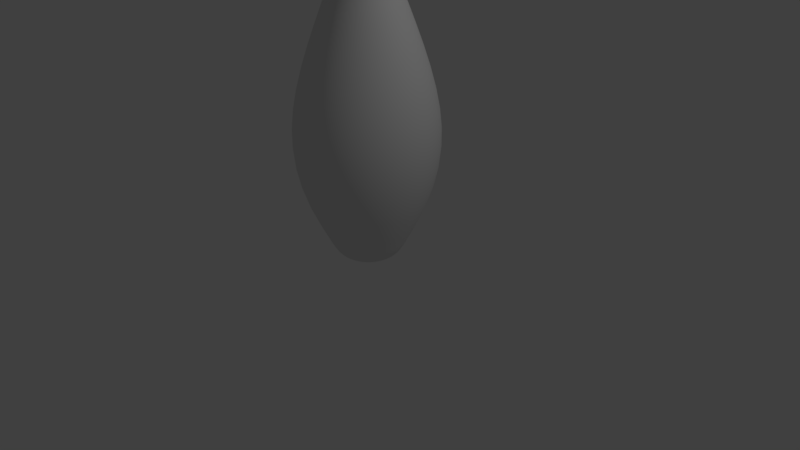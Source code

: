 # Source: bowling_pin.blend  (saved by Blender 2.79.0; exported with 4.5.12 LTS)
import bpy
from mathutils import Matrix  # noqa: F401  (used for matrix-valued properties, if any)

bpy.ops.wm.read_factory_settings(use_empty=True)
scene = bpy.context.scene
scene.name = 'Scene'

# ---- collections
col_collection_1 = bpy.data.collections.new('Collection 1'); scene.collection.children.link(col_collection_1)

# ---- materials (node trees are filled in below, after node groups)
mat_pin = bpy.data.materials.new('Pin')
mat_pin.alpha_threshold = 0.0
mat_pin.use_transparent_shadow = False
mat_pin.roughness = 0.5
mat_stipe = bpy.data.materials.new('Stipe')
mat_stipe.alpha_threshold = 0.0
mat_stipe.use_transparent_shadow = False
mat_stipe.diffuse_color = (0.8, 0.0243, 0.0243, 1.0)
mat_stipe.roughness = 0.5

# ---- material node trees

# ---- world
world_world = bpy.data.worlds.new('World'); scene.world = world_world
world_world.color = (0.05088, 0.05088, 0.05088)
world_world.use_sun_shadow = False
world_world.sun_shadow_jitter_overblur = 0.0
world_world.cycles.sampling_method = 'MANUAL'

# ---- cameras
cam_camera = bpy.data.cameras.new('Camera')
cam_camera.clip_end = 100.0
cam_camera.lens = 35.0
cam_camera.sensor_width = 32.0
cam_camera.sensor_height = 18.0
cam_camera.ortho_scale = 7.314
cam_camera.dof.focus_distance = 0.0
cam_camera.dof.aperture_fstop = 128.0

# ---- lights
light_lamp = bpy.data.lights.new('Lamp', 'POINT')
light_lamp.transmission_factor = 0.0
light_lamp.cutoff_distance = 30.0
light_lamp.energy = 100.0
light_lamp.shadow_buffer_clip_start = 1.001
light_lamp.shadow_soft_size = 0.1
light_lamp.shadow_maximum_resolution = 0.006
light_lamp.use_absolute_resolution = True

# ---- meshes
me_cubeziercurve_004 = bpy.data.meshes.new('CUBezierCurve.004')
me_cubeziercurve_004.from_pydata([(0.0005263, 3.131, 4.142e-07), (0.3636, 3.005, 2.588e-07), (0.4567, 2.863, 1.656e-07), (0.5035, 2.681, 6.922e-08), (0.5137, 2.471, -2.499e-08), (0.4967, 2.243, -1.117e-07), (0.462, 2.006, -1.854e-07), (0.4192, 1.77, -2.409e-07), (0.3779, 1.548, -2.728e-07), (0.3475, 1.347, -2.756e-07), (0.5769, 0.4847, 3.919e-07), (0.755, -0.03066, 9.379e-07), (0.8215, -0.275, 1.195e-06), (0.8692, -0.5143, 1.435e-06), (0.8952, -0.7515, 1.656e-06), (0.8967, -0.9895, 1.853e-06), (0.8709, -1.231, 2.024e-06), (0.815, -1.48, 2.163e-06), (0.726, -1.738, 2.267e-06), (0.6013, -2.008, 2.333e-06), (0.5502, -2.108, 2.316e-06), (0.5074, -2.192, 2.238e-06), (0.4704, -2.263, 2.109e-06), (0.4367, -2.32, 1.938e-06), (0.4041, -2.366, 1.736e-06), (0.37, -2.402, 1.514e-06), (0.332, -2.428, 1.28e-06), (0.2878, -2.447, 1.046e-06), (0.2349, -2.459, 8.21e-07), (0.1709, -2.466, 6.156e-07), (0.09339, -2.469, 4.399e-07), (-5.96e-07, -2.469, 3.039e-07), (0.2129, 3.098, 0.02802), (0.3604, 3.005, 0.04745), (0.4528, 2.863, 0.05961), (0.4992, 2.681, 0.06572), (0.5093, 2.471, 0.06705), (0.4924, 2.243, 0.06483), (0.4581, 2.006, 0.0603), (0.4156, 1.77, 0.05472), (0.3746, 1.548, 0.04932), (0.3445, 1.347, 0.04535), (0.3346, 1.18, 0.04406), (0.3545, 1.055, 0.04667), (0.467, 0.7616, 0.06148), (0.572, 0.4847, 0.0753), (0.6668, 0.2216, 0.08779), (0.7486, -0.03066, 0.09855), (0.8145, -0.275, 0.1072), (0.8617, -0.5143, 0.1135), (0.8875, -0.7515, 0.1168), (0.889, -0.9895, 0.117), (0.8635, -1.231, 0.1137), (0.808, -1.48, 0.1064), (0.7198, -1.738, 0.09477), (0.5961, -2.008, 0.07848), (0.5455, -2.108, 0.07182), (0.5031, -2.192, 0.06623), (0.4664, -2.263, 0.0614), (0.433, -2.32, 0.05701), (0.4006, -2.366, 0.05274), (0.3668, -2.402, 0.04829), (0.3292, -2.428, 0.04334), (0.2853, -2.447, 0.03756), (0.2329, -2.459, 0.03066), (0.1694, -2.466, 0.0223), (0.09259, -2.469, 0.01219), (0.0005083, 3.131, 0.0001367), (0.2074, 3.098, 0.05557), (0.3512, 3.005, 0.0941), (0.4411, 2.863, 0.1182), (0.4864, 2.681, 0.1303), (0.4962, 2.471, 0.133), (0.4797, 2.243, 0.1285), (0.4463, 2.006, 0.1196), (0.4049, 1.77, 0.1085), (0.365, 1.548, 0.0978), (0.3356, 1.347, 0.08993), (0.326, 1.18, 0.08736), (0.3454, 1.055, 0.09255), (0.4549, 0.7616, 0.1219), (0.5573, 0.4847, 0.1493), (0.6496, 0.2216, 0.1741), (0.7293, -0.03066, 0.1954), (0.7935, -0.275, 0.2126), (0.8395, -0.5143, 0.225), (0.8647, -0.7515, 0.2317), (0.8662, -0.9895, 0.2321), (0.8412, -1.231, 0.2254), (0.7872, -1.48, 0.2109), (0.7013, -1.738, 0.1879), (0.5808, -2.008, 0.1556), (0.5315, -2.108, 0.1424), (0.4901, -2.192, 0.1313), (0.4544, -2.263, 0.1217), (0.4219, -2.32, 0.113), (0.3903, -2.366, 0.1046), (0.3574, -2.402, 0.09575), (0.3207, -2.428, 0.08593), (0.278, -2.447, 0.07448), (0.2269, -2.459, 0.06079), (0.1651, -2.466, 0.04423), (0.09021, -2.469, 0.02417), (0.1983, 3.098, 0.08216), (0.3359, 3.005, 0.1391), (0.4219, 2.863, 0.1748), (0.4652, 2.681, 0.1927), (0.4746, 2.471, 0.1966), (0.4589, 2.243, 0.1901), (0.4268, 2.006, 0.1768), (0.3873, 1.77, 0.1604), (0.3491, 1.548, 0.1446), (0.321, 1.347, 0.133), (0.3118, 1.18, 0.1292), (0.3304, 1.055, 0.1368), (0.4351, 0.7616, 0.1802), (0.533, 0.4847, 0.2208), (0.6213, 0.2216, 0.2574), (0.6975, -0.03066, 0.2889), (0.759, -0.275, 0.3144), (0.803, -0.5143, 0.3326), (0.827, -0.7515, 0.3426), (0.8285, -0.9895, 0.3432), (0.8046, -1.231, 0.3333), (0.7529, -1.48, 0.3119), (0.6708, -1.738, 0.2778), (0.5555, -2.008, 0.2301), (0.5084, -2.108, 0.2106), (0.4688, -2.192, 0.1942), (0.4346, -2.263, 0.18), (0.4035, -2.32, 0.1671), (0.3733, -2.366, 0.1546), (0.3418, -2.402, 0.1416), (0.3067, -2.428, 0.127), (0.2659, -2.447, 0.1101), (0.217, -2.459, 0.08988), (0.1579, -2.466, 0.06539), (0.08628, -2.469, 0.03574), (0.0004556, 3.131, 0.0002638), (0.1859, 3.098, 0.1073), (0.3148, 3.005, 0.1818), (0.3955, 2.863, 0.2283), (0.4361, 2.681, 0.2518), (0.4449, 2.471, 0.2568), (0.4301, 2.243, 0.2483), (0.4001, 2.006, 0.231), (0.3631, 1.77, 0.2096), (0.3272, 1.548, 0.1889), (0.3009, 1.347, 0.1737), (0.2923, 1.18, 0.1688), (0.3097, 1.055, 0.1788), (0.4079, 0.7616, 0.2355), (0.4996, 0.4847, 0.2885), (0.5824, 0.2216, 0.3363), (0.6539, -0.03066, 0.3775), (0.7114, -0.275, 0.4107), (0.7527, -0.5143, 0.4346), (0.7752, -0.7515, 0.4476), (0.7766, -0.9895, 0.4484), (0.7542, -1.231, 0.4355), (0.7058, -1.48, 0.4075), (0.6288, -1.738, 0.363), (0.5207, -2.008, 0.3006), (0.4765, -2.108, 0.2751), (0.4394, -2.192, 0.2537), (0.4074, -2.263, 0.2352), (0.3782, -2.32, 0.2184), (0.3499, -2.366, 0.202), (0.3204, -2.402, 0.185), (0.2875, -2.428, 0.166), (0.2492, -2.447, 0.1439), (0.2034, -2.459, 0.1174), (0.148, -2.466, 0.08544), (0.08088, -2.469, 0.0467), (0.1703, 3.098, 0.1307), (0.2884, 3.005, 0.2213), (0.3623, 2.863, 0.278), (0.3995, 2.681, 0.3065), (0.4075, 2.471, 0.3127), (0.394, 2.243, 0.3024), (0.3665, 2.006, 0.2813), (0.3326, 1.77, 0.2552), (0.2998, 1.548, 0.23), (0.2757, 1.347, 0.2115), (0.2678, 1.18, 0.2055), (0.2837, 1.055, 0.2177), (0.3737, 0.7616, 0.2867), (0.4577, 0.4847, 0.3512), (0.5336, 0.2216, 0.4094), (0.599, -0.03066, 0.4596), (0.6517, -0.275, 0.5001), (0.6896, -0.5143, 0.5291), (0.7102, -0.7515, 0.545), (0.7114, -0.9895, 0.5459), (0.6909, -1.231, 0.5302), (0.6466, -1.48, 0.4961), (0.576, -1.738, 0.442), (0.477, -2.008, 0.366), (0.4365, -2.108, 0.335), (0.4026, -2.192, 0.3089), (0.3732, -2.263, 0.2864), (0.3465, -2.32, 0.2659), (0.3206, -2.366, 0.246), (0.2935, -2.402, 0.2252), (0.2634, -2.428, 0.2021), (0.2283, -2.447, 0.1752), (0.1863, -2.459, 0.143), (0.1356, -2.466, 0.104), (0.07409, -2.469, 0.05685), (0.0003718, 3.131, 0.0003728), (0.1518, 3.098, 0.1518), (0.2571, 3.005, 0.2571), (0.3229, 2.863, 0.3229), (0.356, 2.681, 0.356), (0.3632, 2.471, 0.3632), (0.3512, 2.243, 0.3512), (0.3267, 2.006, 0.3267), (0.2964, 1.77, 0.2964), (0.2672, 1.548, 0.2672), (0.2457, 1.347, 0.2457), (0.2387, 1.18, 0.2387), (0.2529, 1.055, 0.2529), (0.333, 0.7616, 0.333), (0.4079, 0.4847, 0.4079), (0.4756, 0.2216, 0.4756), (0.5339, -0.03066, 0.5339), (0.5809, -0.275, 0.5809), (0.6146, -0.5143, 0.6146), (0.633, -0.7515, 0.633), (0.6341, -0.9895, 0.6341), (0.6158, -1.231, 0.6158), (0.5763, -1.48, 0.5763), (0.5134, -1.738, 0.5134), (0.4252, -2.008, 0.4252), (0.3891, -2.108, 0.3891), (0.3588, -2.192, 0.3588), (0.3326, -2.263, 0.3326), (0.3088, -2.32, 0.3088), (0.2857, -2.366, 0.2857), (0.2616, -2.402, 0.2616), (0.2348, -2.428, 0.2348), (0.2035, -2.447, 0.2035), (0.1661, -2.459, 0.1661), (0.1208, -2.466, 0.1208), (0.06604, -2.469, 0.06604), (0.1307, 3.098, 0.1703), (0.2213, 3.005, 0.2884), (0.278, 2.863, 0.3623), (0.3065, 2.681, 0.3995), (0.3127, 2.471, 0.4075), (0.3024, 2.243, 0.394), (0.2813, 2.006, 0.3665), (0.2552, 1.77, 0.3326), (0.23, 1.548, 0.2998), (0.2115, 1.347, 0.2757), (0.2055, 1.18, 0.2678), (0.2177, 1.055, 0.2837), (0.2867, 0.7616, 0.3737), (0.3512, 0.4847, 0.4577), (0.4094, 0.2216, 0.5336), (0.4596, -0.03066, 0.599), (0.5001, -0.275, 0.6517), (0.5291, -0.5143, 0.6896), (0.545, -0.7515, 0.7102), (0.5459, -0.9895, 0.7114), (0.5302, -1.231, 0.6909), (0.4961, -1.48, 0.6466), (0.442, -1.738, 0.576), (0.366, -2.008, 0.477), (0.335, -2.108, 0.4365), (0.3089, -2.192, 0.4026), (0.2864, -2.263, 0.3732), (0.2659, -2.32, 0.3465), (0.246, -2.366, 0.3206), (0.2252, -2.402, 0.2935), (0.2021, -2.428, 0.2634), (0.1752, -2.447, 0.2283), (0.143, -2.459, 0.1863), (0.104, -2.466, 0.1356), (0.05685, -2.469, 0.07409), (0.0002627, 3.131, 0.0004565), (0.1073, 3.098, 0.1859), (0.1818, 3.005, 0.3148), (0.2283, 2.863, 0.3955), (0.2518, 2.681, 0.4361), (0.2568, 2.471, 0.4449), (0.2483, 2.243, 0.4301), (0.231, 2.006, 0.4001), (0.2096, 1.77, 0.3631), (0.1889, 1.548, 0.3272), (0.1737, 1.347, 0.3009), (0.1688, 1.18, 0.2923), (0.1788, 1.055, 0.3097), (0.2355, 0.7616, 0.4079), (0.2885, 0.4847, 0.4996), (0.3363, 0.2216, 0.5824), (0.3775, -0.03066, 0.6539), (0.4107, -0.275, 0.7114), (0.4346, -0.5143, 0.7527), (0.4476, -0.7515, 0.7753), (0.4484, -0.9895, 0.7766), (0.4355, -1.231, 0.7542), (0.4075, -1.48, 0.7058), (0.363, -1.738, 0.6288), (0.3006, -2.008, 0.5207), (0.2751, -2.108, 0.4765), (0.2537, -2.192, 0.4394), (0.2352, -2.263, 0.4074), (0.2184, -2.32, 0.3782), (0.202, -2.366, 0.3499), (0.185, -2.402, 0.3204), (0.166, -2.428, 0.2875), (0.1439, -2.447, 0.2492), (0.1174, -2.459, 0.2034), (0.08544, -2.466, 0.148), (0.04669, -2.469, 0.08088), (0.08216, 3.098, 0.1983), (0.1391, 3.005, 0.3359), (0.1748, 2.863, 0.4219), (0.1927, 2.681, 0.4652), (0.1966, 2.471, 0.4746), (0.1901, 2.243, 0.4589), (0.1768, 2.006, 0.4268), (0.1604, 1.77, 0.3873), (0.1446, 1.548, 0.3491), (0.133, 1.347, 0.321), (0.1292, 1.18, 0.3118), (0.1368, 1.055, 0.3304), (0.1802, 0.7616, 0.4351), (0.2208, 0.4847, 0.533), (0.2574, 0.2216, 0.6213), (0.2889, -0.03066, 0.6975), (0.3144, -0.275, 0.759), (0.3326, -0.5143, 0.803), (0.3426, -0.7515, 0.827), (0.3432, -0.9895, 0.8285), (0.3333, -1.231, 0.8046), (0.3119, -1.48, 0.7529), (0.2778, -1.738, 0.6708), (0.2301, -2.008, 0.5555), (0.2106, -2.108, 0.5084), (0.1942, -2.192, 0.4688), (0.18, -2.263, 0.4346), (0.1671, -2.32, 0.4035), (0.1546, -2.366, 0.3733), (0.1416, -2.402, 0.3418), (0.127, -2.428, 0.3067), (0.1101, -2.447, 0.2659), (0.08988, -2.459, 0.217), (0.06539, -2.466, 0.1579), (0.03574, -2.469, 0.08628), (0.0001358, 3.131, 0.0005091), (0.05557, 3.098, 0.2074), (0.09409, 3.005, 0.3512), (0.1182, 2.863, 0.4411), (0.1303, 2.681, 0.4864), (0.133, 2.471, 0.4962), (0.1285, 2.243, 0.4797), (0.1196, 2.006, 0.4463), (0.1085, 1.77, 0.4049), (0.0978, 1.548, 0.365), (0.08993, 1.347, 0.3356), (0.08736, 1.18, 0.326), (0.09255, 1.055, 0.3454), (0.1219, 0.7616, 0.4549), (0.1493, 0.4847, 0.5573), (0.1741, 0.2216, 0.6496), (0.1954, -0.03066, 0.7293), (0.2126, -0.275, 0.7935), (0.225, -0.5143, 0.8395), (0.2317, -0.7515, 0.8647), (0.2321, -0.9895, 0.8662), (0.2254, -1.231, 0.8412), (0.2109, -1.48, 0.7872), (0.1879, -1.738, 0.7013), (0.1556, -2.008, 0.5808), (0.1424, -2.108, 0.5315), (0.1313, -2.192, 0.4901), (0.1217, -2.263, 0.4544), (0.113, -2.32, 0.4219), (0.1046, -2.366, 0.3903), (0.09575, -2.402, 0.3574), (0.08593, -2.428, 0.3207), (0.07448, -2.447, 0.278), (0.06079, -2.459, 0.2269), (0.04423, -2.466, 0.1651), (0.02417, -2.469, 0.09021), (0.02802, 3.098, 0.2129), (0.04745, 3.005, 0.3604), (0.05961, 2.863, 0.4528), (0.06572, 2.681, 0.4992), (0.06705, 2.471, 0.5093), (0.06483, 2.243, 0.4924), (0.0603, 2.006, 0.4581), (0.05472, 1.77, 0.4156), (0.04932, 1.548, 0.3746), (0.04535, 1.347, 0.3445), (0.04406, 1.18, 0.3346), (0.04667, 1.055, 0.3545), (0.06148, 0.7616, 0.467), (0.0753, 0.4847, 0.572), (0.08778, 0.2216, 0.6668), (0.09855, -0.03066, 0.7486), (0.1072, -0.275, 0.8145), (0.1134, -0.5143, 0.8617), (0.1168, -0.7515, 0.8875), (0.117, -0.9895, 0.889), (0.1137, -1.231, 0.8635), (0.1064, -1.48, 0.808), (0.09476, -1.738, 0.7198), (0.07848, -2.008, 0.5961), (0.07182, -2.108, 0.5455), (0.06623, -2.192, 0.5031), (0.0614, -2.263, 0.4664), (0.05701, -2.32, 0.433), (0.05274, -2.366, 0.4006), (0.04829, -2.402, 0.3668), (0.04333, -2.428, 0.3292), (0.03756, -2.447, 0.2853), (0.03066, -2.459, 0.2329), (0.0223, -2.466, 0.1694), (0.01219, -2.469, 0.09259), (-5.96e-07, 3.131, 0.000527), (-5.96e-07, 3.098, 0.2147), (-3.576e-07, 3.005, 0.3636), (-2.384e-07, 2.863, 0.4567), (-1.192e-07, 2.681, 0.5035), (0.0, 2.471, 0.5137), (0.0, 2.243, 0.4967), (1.192e-07, 2.006, 0.462), (0.0, 1.77, 0.4192), (3.576e-07, 1.548, 0.3779), (2.384e-07, 1.347, 0.3475), (0.0, 1.18, 0.3375), (-1.192e-07, 1.055, 0.3576), (-3.576e-07, 0.7616, 0.471), (-4.768e-07, 0.4847, 0.5769), (-7.153e-07, 0.2216, 0.6725), (-9.537e-07, -0.03066, 0.755), (-1.311e-06, -0.275, 0.8215), (-1.788e-06, -0.5143, 0.8692), (-1.669e-06, -0.7515, 0.8952), (-1.907e-06, -0.9895, 0.8967), (-1.907e-06, -1.231, 0.8709), (-2.265e-06, -1.48, 0.815), (-2.265e-06, -1.738, 0.726), (-2.384e-06, -2.008, 0.6013), (-2.384e-06, -2.108, 0.5502), (-2.384e-06, -2.192, 0.5074), (-1.311e-06, -2.263, 0.4704), (-1.073e-06, -2.32, 0.4368), (-1.192e-06, -2.366, 0.4041), (-7.153e-07, -2.402, 0.37), (-4.768e-07, -2.428, 0.332), (-2.384e-07, -2.447, 0.2878), (-2.384e-07, -2.459, 0.2349), (2.384e-07, -2.466, 0.1709), (2.384e-07, -2.469, 0.09339), (-0.02802, 3.098, 0.2129), (-0.04745, 3.005, 0.3604), (-0.05961, 2.863, 0.4528), (-0.06572, 2.681, 0.4992), (-0.06705, 2.471, 0.5093), (-0.06483, 2.243, 0.4924), (-0.0603, 2.006, 0.4581), (-0.05472, 1.77, 0.4156), (-0.04932, 1.548, 0.3746), (-0.04535, 1.347, 0.3445), (-0.04406, 1.18, 0.3346), (-0.04668, 1.055, 0.3545), (-0.06148, 0.7616, 0.467), (-0.0753, 0.4847, 0.572), (-0.08779, 0.2216, 0.6668), (-0.09855, -0.03066, 0.7486), (-0.1072, -0.275, 0.8145), (-0.1135, -0.5143, 0.8617), (-0.1168, -0.7515, 0.8875), (-0.117, -0.9895, 0.889), (-0.1137, -1.231, 0.8635), (-0.1064, -1.48, 0.808), (-0.09477, -1.738, 0.7198), (-0.07848, -2.008, 0.5961), (-0.07182, -2.108, 0.5455), (-0.06623, -2.192, 0.5031), (-0.0614, -2.263, 0.4664), (-0.05701, -2.32, 0.433), (-0.05274, -2.366, 0.4006), (-0.04829, -2.402, 0.3668), (-0.04333, -2.428, 0.3292), (-0.03756, -2.447, 0.2853), (-0.03066, -2.459, 0.2329), (-0.0223, -2.466, 0.1694), (-0.01219, -2.469, 0.09259), (-0.000137, 3.131, 0.000509), (-0.05557, 3.098, 0.2074), (-0.0941, 3.005, 0.3512), (-0.1182, 2.863, 0.4411), (-0.1303, 2.681, 0.4864), (-0.133, 2.471, 0.4962), (-0.1285, 2.243, 0.4797), (-0.1196, 2.006, 0.4463), (-0.1085, 1.77, 0.4049), (-0.0978, 1.548, 0.365), (-0.08993, 1.347, 0.3356), (-0.08736, 1.18, 0.326), (-0.09255, 1.055, 0.3454), (-0.1219, 0.7616, 0.4549), (-0.1493, 0.4847, 0.5573), (-0.1741, 0.2216, 0.6496), (-0.1954, -0.03066, 0.7293), (-0.2126, -0.275, 0.7935), (-0.225, -0.5143, 0.8395), (-0.2317, -0.7515, 0.8647), (-0.2321, -0.9895, 0.8662), (-0.2254, -1.231, 0.8412), (-0.2109, -1.48, 0.7872), (-0.1879, -1.738, 0.7013), (-0.1556, -2.008, 0.5808), (-0.1424, -2.108, 0.5315), (-0.1313, -2.192, 0.4901), (-0.1217, -2.263, 0.4544), (-0.113, -2.32, 0.4219), (-0.1046, -2.366, 0.3903), (-0.09575, -2.402, 0.3574), (-0.08593, -2.428, 0.3207), (-0.07448, -2.447, 0.278), (-0.06079, -2.459, 0.2269), (-0.04423, -2.466, 0.1651), (-0.02417, -2.469, 0.09021), (-0.08216, 3.098, 0.1983), (-0.1391, 3.005, 0.3359), (-0.1748, 2.863, 0.4219), (-0.1927, 2.681, 0.4652), (-0.1966, 2.471, 0.4746), (-0.1901, 2.243, 0.4589), (-0.1768, 2.006, 0.4268), (-0.1604, 1.77, 0.3873), (-0.1446, 1.548, 0.3491), (-0.133, 1.347, 0.321), (-0.1292, 1.18, 0.3118), (-0.1368, 1.055, 0.3304), (-0.1802, 0.7616, 0.4351), (-0.2208, 0.4847, 0.533), (-0.2574, 0.2216, 0.6213), (-0.2889, -0.03066, 0.6975), (-0.3144, -0.275, 0.759), (-0.3326, -0.5143, 0.803), (-0.3426, -0.7515, 0.827), (-0.3432, -0.9895, 0.8285), (-0.3333, -1.231, 0.8046), (-0.3119, -1.48, 0.7529), (-0.2778, -1.738, 0.6708), (-0.2301, -2.008, 0.5555), (-0.2106, -2.108, 0.5084), (-0.1942, -2.192, 0.4688), (-0.18, -2.263, 0.4346), (-0.1671, -2.32, 0.4035), (-0.1546, -2.366, 0.3733), (-0.1416, -2.402, 0.3418), (-0.127, -2.428, 0.3067), (-0.1101, -2.447, 0.2659), (-0.08988, -2.459, 0.217), (-0.06539, -2.466, 0.1579), (-0.03574, -2.469, 0.08628), (-0.000264, 3.131, 0.0004564), (-0.1073, 3.098, 0.1859), (-0.1818, 3.005, 0.3148), (-0.2283, 2.863, 0.3955), (-0.2518, 2.681, 0.4361), (-0.2568, 2.471, 0.4449), (-0.2483, 2.243, 0.4301), (-0.231, 2.006, 0.4001), (-0.2096, 1.77, 0.3631), (-0.1889, 1.548, 0.3272), (-0.1737, 1.347, 0.3009), (-0.1688, 1.18, 0.2923), (-0.1788, 1.055, 0.3097), (-0.2355, 0.7616, 0.4079), (-0.2885, 0.4847, 0.4996), (-0.3363, 0.2216, 0.5824), (-0.3775, -0.03066, 0.6539), (-0.4107, -0.275, 0.7114), (-0.4346, -0.5143, 0.7527), (-0.4476, -0.7515, 0.7752), (-0.4484, -0.9895, 0.7766), (-0.4355, -1.231, 0.7542), (-0.4075, -1.48, 0.7058), (-0.363, -1.738, 0.6288), (-0.3006, -2.008, 0.5207), (-0.2751, -2.108, 0.4765), (-0.2537, -2.192, 0.4394), (-0.2352, -2.263, 0.4074), (-0.2184, -2.32, 0.3782), (-0.202, -2.366, 0.3499), (-0.185, -2.402, 0.3204), (-0.166, -2.428, 0.2875), (-0.1439, -2.447, 0.2492), (-0.1174, -2.459, 0.2034), (-0.08544, -2.466, 0.148), (-0.04669, -2.469, 0.08088), (-0.1307, 3.098, 0.1703), (-0.2213, 3.005, 0.2884), (-0.278, 2.863, 0.3623), (-0.3065, 2.681, 0.3995), (-0.3127, 2.471, 0.4075), (-0.3024, 2.243, 0.394), (-0.2813, 2.006, 0.3665), (-0.2552, 1.77, 0.3326), (-0.23, 1.548, 0.2998), (-0.2115, 1.347, 0.2757), (-0.2055, 1.18, 0.2678), (-0.2177, 1.055, 0.2837), (-0.2867, 0.7616, 0.3737), (-0.3512, 0.4847, 0.4577), (-0.4094, 0.2216, 0.5336), (-0.4596, -0.03066, 0.599), (-0.5001, -0.275, 0.6517), (-0.5291, -0.5143, 0.6896), (-0.545, -0.7515, 0.7102), (-0.5459, -0.9895, 0.7114), (-0.5302, -1.231, 0.6909), (-0.4961, -1.48, 0.6466), (-0.442, -1.738, 0.576), (-0.366, -2.008, 0.477), (-0.335, -2.108, 0.4365), (-0.3089, -2.192, 0.4026), (-0.2864, -2.263, 0.3732), (-0.2659, -2.32, 0.3465), (-0.246, -2.366, 0.3206), (-0.2252, -2.402, 0.2935), (-0.2021, -2.428, 0.2634), (-0.1752, -2.447, 0.2283), (-0.143, -2.459, 0.1863), (-0.104, -2.466, 0.1356), (-0.05685, -2.469, 0.07409), (-0.0003732, 3.131, 0.0003726), (-0.1518, 3.098, 0.1518), (-0.2571, 3.005, 0.2571), (-0.3229, 2.863, 0.3229), (-0.356, 2.681, 0.356), (-0.3632, 2.471, 0.3632), (-0.3512, 2.243, 0.3512), (-0.3267, 2.006, 0.3267), (-0.2964, 1.77, 0.2964), (-0.2672, 1.548, 0.2672), (-0.2457, 1.347, 0.2457), (-0.2387, 1.18, 0.2387), (-0.2529, 1.055, 0.2529), (-0.333, 0.7616, 0.333), (-0.4079, 0.4847, 0.4079), (-0.4756, 0.2216, 0.4756), (-0.5339, -0.03066, 0.5339), (-0.5809, -0.275, 0.5809), (-0.6146, -0.5143, 0.6146), (-0.633, -0.7515, 0.633), (-0.6341, -0.9895, 0.6341), (-0.6158, -1.231, 0.6158), (-0.5763, -1.48, 0.5763), (-0.5134, -1.738, 0.5134), (-0.4252, -2.008, 0.4252), (-0.3891, -2.108, 0.3891), (-0.3588, -2.192, 0.3588), (-0.3326, -2.263, 0.3326), (-0.3088, -2.32, 0.3088), (-0.2857, -2.366, 0.2857), (-0.2616, -2.402, 0.2616), (-0.2348, -2.428, 0.2348), (-0.2035, -2.447, 0.2035), (-0.1661, -2.459, 0.1661), (-0.1208, -2.466, 0.1208), (-0.06604, -2.469, 0.06604), (-0.1703, 3.098, 0.1307), (-0.2884, 3.005, 0.2213), (-0.3623, 2.863, 0.278), (-0.3995, 2.681, 0.3065), (-0.4075, 2.471, 0.3127), (-0.394, 2.243, 0.3024), (-0.3665, 2.006, 0.2813), (-0.3326, 1.77, 0.2552), (-0.2998, 1.548, 0.23), (-0.2757, 1.347, 0.2115), (-0.2678, 1.18, 0.2055), (-0.2837, 1.055, 0.2177), (-0.3737, 0.7616, 0.2867), (-0.4577, 0.4847, 0.3512), (-0.5336, 0.2216, 0.4094), (-0.599, -0.03066, 0.4596), (-0.6517, -0.275, 0.5001), (-0.6896, -0.5143, 0.5291), (-0.7102, -0.7515, 0.545), (-0.7114, -0.9895, 0.5459), (-0.6909, -1.231, 0.5302), (-0.6466, -1.48, 0.4961), (-0.576, -1.738, 0.442), (-0.477, -2.008, 0.366), (-0.4365, -2.108, 0.335), (-0.4026, -2.192, 0.3089), (-0.3732, -2.263, 0.2864), (-0.3465, -2.32, 0.2659), (-0.3206, -2.366, 0.246), (-0.2935, -2.402, 0.2252), (-0.2634, -2.428, 0.2021), (-0.2283, -2.447, 0.1752), (-0.1863, -2.459, 0.143), (-0.1356, -2.466, 0.104), (-0.07409, -2.469, 0.05685), (-0.0004569, 3.131, 0.0002634), (-0.1859, 3.098, 0.1073), (-0.3148, 3.005, 0.1818), (-0.3955, 2.863, 0.2283), (-0.4361, 2.681, 0.2518), (-0.4449, 2.471, 0.2568), (-0.4301, 2.243, 0.2483), (-0.4001, 2.006, 0.231), (-0.3631, 1.77, 0.2096), (-0.3272, 1.548, 0.1889), (-0.3009, 1.347, 0.1737), (-0.2923, 1.18, 0.1688), (-0.3097, 1.055, 0.1788), (-0.4079, 0.7616, 0.2355), (-0.4996, 0.4847, 0.2885), (-0.5824, 0.2216, 0.3363), (-0.6539, -0.03066, 0.3775), (-0.7114, -0.275, 0.4107), (-0.7527, -0.5143, 0.4346), (-0.7753, -0.7515, 0.4476), (-0.7766, -0.9895, 0.4484), (-0.7542, -1.231, 0.4355), (-0.7058, -1.48, 0.4075), (-0.6288, -1.738, 0.363), (-0.5207, -2.008, 0.3006), (-0.4765, -2.108, 0.2751), (-0.4394, -2.192, 0.2537), (-0.4074, -2.263, 0.2352), (-0.3782, -2.32, 0.2184), (-0.3499, -2.366, 0.202), (-0.3204, -2.402, 0.185), (-0.2875, -2.428, 0.166), (-0.2492, -2.447, 0.1439), (-0.2034, -2.459, 0.1174), (-0.148, -2.466, 0.08544), (-0.08088, -2.469, 0.0467), (-0.1983, 3.098, 0.08216), (-0.3359, 3.005, 0.1391), (-0.4219, 2.863, 0.1748), (-0.4652, 2.681, 0.1927), (-0.4746, 2.471, 0.1966), (-0.4589, 2.243, 0.1901), (-0.4268, 2.006, 0.1768), (-0.3873, 1.77, 0.1604), (-0.3491, 1.548, 0.1446), (-0.321, 1.347, 0.133), (-0.3118, 1.18, 0.1292), (-0.3304, 1.055, 0.1368), (-0.4351, 0.7616, 0.1802), (-0.533, 0.4847, 0.2208), (-0.6214, 0.2216, 0.2574), (-0.6975, -0.03066, 0.2889), (-0.759, -0.275, 0.3144), (-0.803, -0.5143, 0.3326), (-0.827, -0.7515, 0.3426), (-0.8285, -0.9895, 0.3432), (-0.8046, -1.231, 0.3333), (-0.7529, -1.48, 0.3119), (-0.6708, -1.738, 0.2778), (-0.5555, -2.008, 0.2301), (-0.5084, -2.108, 0.2106), (-0.4688, -2.192, 0.1942), (-0.4346, -2.263, 0.18), (-0.4035, -2.32, 0.1671), (-0.3733, -2.366, 0.1546), (-0.3418, -2.402, 0.1416), (-0.3067, -2.428, 0.127), (-0.2659, -2.447, 0.1101), (-0.217, -2.459, 0.08988), (-0.1579, -2.466, 0.06539), (-0.08628, -2.469, 0.03574), (-0.0005096, 3.131, 0.0001363), (-0.2074, 3.098, 0.05557), (-0.3512, 3.005, 0.0941), (-0.4411, 2.863, 0.1182), (-0.4864, 2.681, 0.1303), (-0.4962, 2.471, 0.133), (-0.4797, 2.243, 0.1285), (-0.4463, 2.006, 0.1196), (-0.4049, 1.77, 0.1085), (-0.365, 1.548, 0.0978), (-0.3356, 1.347, 0.08993), (-0.326, 1.18, 0.08736), (-0.3454, 1.055, 0.09255), (-0.455, 0.7616, 0.1219), (-0.5573, 0.4847, 0.1493), (-0.6496, 0.2216, 0.1741), (-0.7293, -0.03066, 0.1954), (-0.7935, -0.275, 0.2126), (-0.8396, -0.5143, 0.225), (-0.8647, -0.7515, 0.2317), (-0.8662, -0.9895, 0.2321), (-0.8412, -1.231, 0.2254), (-0.7872, -1.48, 0.2109), (-0.7013, -1.738, 0.1879), (-0.5808, -2.008, 0.1556), (-0.5315, -2.108, 0.1424), (-0.4901, -2.192, 0.1313), (-0.4544, -2.263, 0.1217), (-0.4219, -2.32, 0.113), (-0.3903, -2.366, 0.1046), (-0.3574, -2.402, 0.09575), (-0.3207, -2.428, 0.08593), (-0.278, -2.447, 0.07448), (-0.2269, -2.459, 0.06079), (-0.1651, -2.466, 0.04423), (-0.09021, -2.469, 0.02417), (-0.2129, 3.098, 0.02802), (-0.3604, 3.005, 0.04745), (-0.4528, 2.863, 0.05961), (-0.4992, 2.681, 0.06572), (-0.5093, 2.471, 0.06705), (-0.4924, 2.243, 0.06483), (-0.4581, 2.006, 0.06031), (-0.4156, 1.77, 0.05472), (-0.3746, 1.548, 0.04932), (-0.3445, 1.347, 0.04535), (-0.3346, 1.18, 0.04406), (-0.3545, 1.055, 0.04668), (-0.467, 0.7616, 0.06148), (-0.572, 0.4847, 0.0753), (-0.6668, 0.2216, 0.08778), (-0.7486, -0.03066, 0.09855), (-0.8145, -0.275, 0.1072), (-0.8617, -0.5143, 0.1134), (-0.8875, -0.7515, 0.1168), (-0.889, -0.9895, 0.117), (-0.8635, -1.231, 0.1137), (-0.808, -1.48, 0.1064), (-0.7198, -1.738, 0.09476), (-0.5961, -2.008, 0.07848), (-0.5455, -2.108, 0.07182), (-0.5031, -2.192, 0.06623), (-0.4664, -2.263, 0.0614), (-0.433, -2.32, 0.05701), (-0.4006, -2.366, 0.05274), (-0.3668, -2.402, 0.04829), (-0.3292, -2.428, 0.04333), (-0.2853, -2.447, 0.03756), (-0.2329, -2.459, 0.03066), (-0.1694, -2.466, 0.02231), (-0.09259, -2.469, 0.01219), (-0.0005274, 3.131, -1.292e-07), (-0.2147, 3.098, 1.986e-07), (-0.3636, 3.005, 3.178e-07), (-0.4567, 2.863, 4.072e-07), (-0.5035, 2.681, 2.88e-07), (-0.5137, 2.471, 5.414e-07), (-0.4967, 2.243, 6.159e-07), (-0.462, 2.006, 8.692e-07), (-0.4192, 1.77, 5.861e-07), (-0.3779, 1.548, 1.182e-06), (-0.3475, 1.347, 8.841e-07), (-0.3375, 1.18, 7.351e-07), (-0.3576, 1.055, 6.457e-07), (-0.471, 0.7616, 2.582e-07), (-0.5769, 0.4847, 2.284e-07), (-0.6725, 0.2216, -9.992e-09), (-0.755, -0.03066, -3.229e-07), (-0.8215, -0.275, -7.551e-07), (-0.8692, -0.5143, -1.306e-06), (-0.8952, -0.7515, -7.551e-07), (-0.8967, -0.9895, -1.202e-06), (-0.8709, -1.231, -1.113e-06), (-0.815, -1.48, -1.679e-06), (-0.726, -1.738, -1.232e-06), (-0.6013, -2.008, -1.798e-06), (-0.5502, -2.108, -1.441e-06), (-0.5074, -2.192, -1.619e-06), (-0.4704, -2.263, 1.688e-07), (-0.4368, -2.32, 3.178e-07), (-0.4041, -2.366, 3.625e-07), (-0.37, -2.402, 6.308e-07), (-0.332, -2.428, 1.003e-06), (-0.2878, -2.447, 1.093e-06), (-0.2349, -2.459, 1.197e-06), (-0.1709, -2.466, 1.614e-06), (-0.09339, -2.469, 1.659e-06), (-0.2129, 3.098, -0.02802), (-0.3604, 3.005, -0.04745), (-0.4528, 2.863, -0.05961), (-0.4992, 2.681, -0.06572), (-0.5093, 2.471, -0.06705), (-0.4924, 2.243, -0.06483), (-0.4581, 2.006, -0.0603), (-0.4156, 1.77, -0.05472), (-0.3746, 1.548, -0.04932), (-0.3445, 1.347, -0.04535), (-0.3346, 1.18, -0.04405), (-0.3545, 1.055, -0.04667), (-0.467, 0.7616, -0.06148), (-0.572, 0.4847, -0.0753), (-0.6668, 0.2216, -0.08778), (-0.7486, -0.03066, -0.09855), (-0.8145, -0.275, -0.1072), (-0.8617, -0.5143, -0.1135), (-0.8875, -0.7515, -0.1168), (-0.889, -0.9895, -0.117), (-0.8635, -1.231, -0.1137), (-0.808, -1.48, -0.1064), (-0.7198, -1.738, -0.09477), (-0.5961, -2.008, -0.07848), (-0.5455, -2.108, -0.07182), (-0.5031, -2.192, -0.06623), (-0.4664, -2.263, -0.0614), (-0.433, -2.32, -0.05701), (-0.4006, -2.366, -0.05274), (-0.3668, -2.402, -0.04829), (-0.3292, -2.428, -0.04333), (-0.2853, -2.447, -0.03756), (-0.2329, -2.459, -0.03065), (-0.1694, -2.466, -0.0223), (-0.09259, -2.469, -0.01219), (-0.0005094, 3.131, -0.0001365), (-0.2074, 3.098, -0.05557), (-0.3512, 3.005, -0.0941), (-0.4411, 2.863, -0.1182), (-0.4864, 2.681, -0.1303), (-0.4962, 2.471, -0.133), (-0.4797, 2.243, -0.1285), (-0.4463, 2.006, -0.1196), (-0.4049, 1.77, -0.1085), (-0.365, 1.548, -0.0978), (-0.3356, 1.347, -0.08993), (-0.326, 1.18, -0.08736), (-0.3454, 1.055, -0.09255), (-0.455, 0.7616, -0.1219), (-0.5573, 0.4847, -0.1493), (-0.6496, 0.2216, -0.1741), (-0.7293, -0.03066, -0.1954), (-0.7935, -0.275, -0.2126), (-0.8396, -0.5143, -0.225), (-0.8647, -0.7515, -0.2317), (-0.8662, -0.9895, -0.2321), (-0.8412, -1.231, -0.2254), (-0.7872, -1.48, -0.2109), (-0.7013, -1.738, -0.1879), (-0.5808, -2.008, -0.1556), (-0.5315, -2.108, -0.1424), (-0.4901, -2.192, -0.1313), (-0.4544, -2.263, -0.1217), (-0.4219, -2.32, -0.113), (-0.3903, -2.366, -0.1046), (-0.3574, -2.402, -0.09575), (-0.3207, -2.428, -0.08593), (-0.278, -2.447, -0.07448), (-0.2269, -2.459, -0.06079), (-0.1651, -2.466, -0.04422), (-0.09021, -2.469, -0.02417), (-0.1983, 3.098, -0.08216), (-0.3359, 3.005, -0.1391), (-0.4219, 2.863, -0.1748), (-0.4652, 2.681, -0.1927), (-0.4746, 2.471, -0.1966), (-0.4589, 2.243, -0.1901), (-0.4268, 2.006, -0.1768), (-0.3873, 1.77, -0.1604), (-0.3491, 1.548, -0.1446), (-0.321, 1.347, -0.133), (-0.3118, 1.18, -0.1292), (-0.3304, 1.055, -0.1368), (-0.4351, 0.7616, -0.1802), (-0.533, 0.4847, -0.2208), (-0.6213, 0.2216, -0.2574), (-0.6975, -0.03066, -0.2889), (-0.759, -0.275, -0.3144), (-0.803, -0.5143, -0.3326), (-0.827, -0.7515, -0.3426), (-0.8285, -0.9895, -0.3432), (-0.8046, -1.231, -0.3333), (-0.7529, -1.48, -0.3119), (-0.6708, -1.738, -0.2778), (-0.5555, -2.008, -0.2301), (-0.5084, -2.108, -0.2106), (-0.4688, -2.192, -0.1942), (-0.4346, -2.263, -0.18), (-0.4035, -2.32, -0.1671), (-0.3733, -2.366, -0.1546), (-0.3418, -2.402, -0.1416), (-0.3067, -2.428, -0.127), (-0.2659, -2.447, -0.1101), (-0.217, -2.459, -0.08988), (-0.1579, -2.466, -0.06539), (-0.08628, -2.469, -0.03574), (-0.0004567, 3.131, -0.0002636), (-0.1859, 3.098, -0.1073), (-0.3148, 3.005, -0.1818), (-0.3955, 2.863, -0.2283), (-0.4361, 2.681, -0.2518), (-0.4449, 2.471, -0.2568), (-0.4301, 2.243, -0.2483), (-0.4001, 2.006, -0.231), (-0.3631, 1.77, -0.2096), (-0.3273, 1.548, -0.1889), (-0.3009, 1.347, -0.1737), (-0.2923, 1.18, -0.1688), (-0.3097, 1.055, -0.1788), (-0.4079, 0.7616, -0.2355), (-0.4996, 0.4847, -0.2885), (-0.5824, 0.2216, -0.3363), (-0.6539, -0.03066, -0.3775), (-0.7114, -0.275, -0.4107), (-0.7527, -0.5143, -0.4346), (-0.7752, -0.7515, -0.4476), (-0.7766, -0.9895, -0.4484), (-0.7542, -1.231, -0.4355), (-0.7058, -1.48, -0.4075), (-0.6288, -1.738, -0.363), (-0.5207, -2.008, -0.3006), (-0.4765, -2.108, -0.2751), (-0.4394, -2.192, -0.2537), (-0.4074, -2.263, -0.2352), (-0.3782, -2.32, -0.2184), (-0.3499, -2.366, -0.202), (-0.3204, -2.402, -0.185), (-0.2875, -2.428, -0.166), (-0.2492, -2.447, -0.1439), (-0.2034, -2.459, -0.1174), (-0.148, -2.466, -0.08544), (-0.08088, -2.469, -0.04669), (-0.1703, 3.098, -0.1307), (-0.2884, 3.005, -0.2213), (-0.3623, 2.863, -0.278), (-0.3995, 2.681, -0.3065), (-0.4075, 2.471, -0.3127), (-0.394, 2.243, -0.3024), (-0.3665, 2.006, -0.2813), (-0.3326, 1.77, -0.2552), (-0.2998, 1.548, -0.23), (-0.2757, 1.347, -0.2115), (-0.2678, 1.18, -0.2055), (-0.2837, 1.055, -0.2177), (-0.3737, 0.7616, -0.2867), (-0.4577, 0.4847, -0.3512), (-0.5336, 0.2216, -0.4094), (-0.599, -0.03066, -0.4596), (-0.6517, -0.275, -0.5001), (-0.6896, -0.5143, -0.5291), (-0.7102, -0.7515, -0.545), (-0.7114, -0.9895, -0.5459), (-0.6909, -1.231, -0.5302), (-0.6466, -1.48, -0.4961), (-0.576, -1.738, -0.442), (-0.477, -2.008, -0.366), (-0.4365, -2.108, -0.335), (-0.4026, -2.192, -0.3089), (-0.3732, -2.263, -0.2864), (-0.3465, -2.32, -0.2659), (-0.3206, -2.366, -0.246), (-0.2935, -2.402, -0.2252), (-0.2634, -2.428, -0.2021), (-0.2283, -2.447, -0.1752), (-0.1863, -2.459, -0.143), (-0.1356, -2.466, -0.104), (-0.07409, -2.469, -0.05685), (-0.000373, 3.131, -0.0003727), (-0.1518, 3.098, -0.1518), (-0.2571, 3.005, -0.2571), (-0.3229, 2.863, -0.3229), (-0.356, 2.681, -0.356), (-0.3632, 2.471, -0.3632), (-0.3512, 2.243, -0.3512), (-0.3267, 2.006, -0.3267), (-0.2964, 1.77, -0.2964), (-0.2672, 1.548, -0.2672), (-0.2457, 1.347, -0.2457), (-0.2387, 1.18, -0.2387), (-0.2529, 1.055, -0.2529), (-0.333, 0.7616, -0.333), (-0.408, 0.4847, -0.4079), (-0.4756, 0.2216, -0.4756), (-0.5339, -0.03066, -0.5339), (-0.5809, -0.275, -0.5809), (-0.6146, -0.5143, -0.6146), (-0.633, -0.7515, -0.633), (-0.6341, -0.9895, -0.6341), (-0.6158, -1.231, -0.6158), (-0.5763, -1.48, -0.5763), (-0.5134, -1.738, -0.5134), (-0.4252, -2.008, -0.4252), (-0.3891, -2.108, -0.3891), (-0.3588, -2.192, -0.3588), (-0.3326, -2.263, -0.3326), (-0.3088, -2.32, -0.3088), (-0.2857, -2.366, -0.2857), (-0.2616, -2.402, -0.2616), (-0.2348, -2.428, -0.2348), (-0.2035, -2.447, -0.2035), (-0.1661, -2.459, -0.1661), (-0.1208, -2.466, -0.1208), (-0.06604, -2.469, -0.06604), (-0.1307, 3.098, -0.1703), (-0.2213, 3.005, -0.2884), (-0.278, 2.863, -0.3623), (-0.3065, 2.681, -0.3995), (-0.3127, 2.471, -0.4075), (-0.3024, 2.243, -0.394), (-0.2813, 2.006, -0.3665), (-0.2552, 1.77, -0.3326), (-0.23, 1.548, -0.2998), (-0.2115, 1.347, -0.2757), (-0.2055, 1.18, -0.2678), (-0.2177, 1.055, -0.2837), (-0.2867, 0.7616, -0.3737), (-0.3512, 0.4847, -0.4577), (-0.4094, 0.2216, -0.5336), (-0.4596, -0.03066, -0.599), (-0.5001, -0.275, -0.6517), (-0.5291, -0.5143, -0.6896), (-0.545, -0.7515, -0.7102), (-0.5459, -0.9895, -0.7114), (-0.5302, -1.231, -0.6909), (-0.4961, -1.48, -0.6466), (-0.442, -1.738, -0.576), (-0.366, -2.008, -0.477), (-0.335, -2.108, -0.4365), (-0.3089, -2.192, -0.4026), (-0.2864, -2.263, -0.3732), (-0.2659, -2.32, -0.3465), (-0.246, -2.366, -0.3206), (-0.2252, -2.402, -0.2935), (-0.2021, -2.428, -0.2634), (-0.1752, -2.447, -0.2283), (-0.143, -2.459, -0.1863), (-0.104, -2.466, -0.1356), (-0.05685, -2.469, -0.07409), (-0.0002638, 3.131, -0.0004564), (-0.1073, 3.098, -0.1859), (-0.1818, 3.005, -0.3148), (-0.2283, 2.863, -0.3955), (-0.2518, 2.681, -0.4361), (-0.2568, 2.471, -0.4449), (-0.2483, 2.243, -0.4301), (-0.231, 2.006, -0.4001), (-0.2096, 1.77, -0.3631), (-0.1889, 1.548, -0.3272), (-0.1737, 1.347, -0.3009), (-0.1688, 1.18, -0.2923), (-0.1788, 1.055, -0.3097), (-0.2355, 0.7616, -0.4079), (-0.2885, 0.4847, -0.4996), (-0.3363, 0.2216, -0.5824), (-0.3775, -0.03066, -0.6539), (-0.4107, -0.275, -0.7114), (-0.4346, -0.5143, -0.7527), (-0.4476, -0.7515, -0.7753), (-0.4484, -0.9895, -0.7766), (-0.4355, -1.231, -0.7542), (-0.4075, -1.48, -0.7058), (-0.363, -1.738, -0.6288), (-0.3006, -2.008, -0.5207), (-0.2751, -2.108, -0.4765), (-0.2537, -2.192, -0.4394), (-0.2352, -2.263, -0.4074), (-0.2184, -2.32, -0.3782), (-0.202, -2.366, -0.3499), (-0.185, -2.402, -0.3204), (-0.166, -2.428, -0.2875), (-0.1439, -2.447, -0.2492), (-0.1174, -2.459, -0.2034), (-0.08544, -2.466, -0.148), (-0.0467, -2.469, -0.08088), (-0.08216, 3.098, -0.1983), (-0.1391, 3.005, -0.3359), (-0.1748, 2.863, -0.4219), (-0.1927, 2.681, -0.4652), (-0.1966, 2.471, -0.4746), (-0.1901, 2.243, -0.4589), (-0.1768, 2.006, -0.4268), (-0.1604, 1.77, -0.3873), (-0.1446, 1.548, -0.3491), (-0.133, 1.347, -0.321), (-0.1292, 1.18, -0.3118), (-0.1368, 1.055, -0.3304), (-0.1802, 0.7616, -0.4351), (-0.2208, 0.4847, -0.533), (-0.2574, 0.2216, -0.6213), (-0.2889, -0.03066, -0.6975), (-0.3144, -0.275, -0.759), (-0.3326, -0.5143, -0.803), (-0.3426, -0.7515, -0.827), (-0.3432, -0.9895, -0.8285), (-0.3333, -1.231, -0.8046), (-0.3119, -1.48, -0.7529), (-0.2778, -1.738, -0.6708), (-0.2301, -2.008, -0.5555), (-0.2106, -2.108, -0.5084), (-0.1942, -2.192, -0.4688), (-0.18, -2.263, -0.4346), (-0.1671, -2.32, -0.4035), (-0.1546, -2.366, -0.3733), (-0.1416, -2.402, -0.3418), (-0.127, -2.428, -0.3067), (-0.1101, -2.447, -0.2659), (-0.08988, -2.459, -0.217), (-0.06539, -2.466, -0.1579), (-0.03574, -2.469, -0.08628), (-0.0001366, 3.131, -0.000509), (-0.05557, 3.098, -0.2074), (-0.0941, 3.005, -0.3512), (-0.1182, 2.863, -0.4411), (-0.1303, 2.681, -0.4864), (-0.133, 2.471, -0.4962), (-0.1285, 2.243, -0.4797), (-0.1196, 2.006, -0.4463), (-0.1085, 1.77, -0.4049), (-0.0978, 1.548, -0.365), (-0.08993, 1.347, -0.3356), (-0.08736, 1.18, -0.326), (-0.09255, 1.055, -0.3454), (-0.1219, 0.7616, -0.4549), (-0.1493, 0.4847, -0.5573), (-0.1741, 0.2216, -0.6496), (-0.1954, -0.03066, -0.7293), (-0.2126, -0.275, -0.7935), (-0.225, -0.5143, -0.8396), (-0.2317, -0.7515, -0.8647), (-0.2321, -0.9895, -0.8662), (-0.2254, -1.231, -0.8412), (-0.2109, -1.48, -0.7872), (-0.1879, -1.738, -0.7013), (-0.1556, -2.008, -0.5808), (-0.1424, -2.108, -0.5315), (-0.1313, -2.192, -0.4901), (-0.1217, -2.263, -0.4544), (-0.113, -2.32, -0.4219), (-0.1046, -2.366, -0.3903), (-0.09575, -2.402, -0.3574), (-0.08593, -2.428, -0.3207), (-0.07448, -2.447, -0.278), (-0.06079, -2.459, -0.2269), (-0.04423, -2.466, -0.165), (-0.02417, -2.469, -0.09021), (-0.02802, 3.098, -0.2129), (-0.04745, 3.005, -0.3604), (-0.05961, 2.863, -0.4528), (-0.06572, 2.681, -0.4992), (-0.06705, 2.471, -0.5093), (-0.06483, 2.243, -0.4924), (-0.06031, 2.006, -0.4581), (-0.05472, 1.77, -0.4156), (-0.04932, 1.548, -0.3746), (-0.04535, 1.347, -0.3445), (-0.04406, 1.18, -0.3346), (-0.04668, 1.055, -0.3545), (-0.06148, 0.7616, -0.467), (-0.0753, 0.4847, -0.572), (-0.08778, 0.2216, -0.6668), (-0.09855, -0.03066, -0.7486), (-0.1072, -0.275, -0.8145), (-0.1134, -0.5143, -0.8617), (-0.1168, -0.7515, -0.8875), (-0.117, -0.9895, -0.889), (-0.1137, -1.231, -0.8635), (-0.1064, -1.48, -0.808), (-0.09476, -1.738, -0.7198), (-0.07848, -2.008, -0.5961), (-0.07182, -2.108, -0.5455), (-0.06623, -2.192, -0.5031), (-0.0614, -2.263, -0.4664), (-0.05701, -2.32, -0.433), (-0.05274, -2.366, -0.4006), (-0.04829, -2.402, -0.3668), (-0.04333, -2.428, -0.3292), (-0.03756, -2.447, -0.2853), (-0.03066, -2.459, -0.2329), (-0.0223, -2.466, -0.1694), (-0.01219, -2.469, -0.09259), (-2.384e-07, 3.131, -0.0005269), (-5.96e-07, 3.098, -0.2147), (-3.576e-07, 3.005, -0.3636), (-4.768e-07, 2.863, -0.4567), (-9.537e-07, 2.681, -0.5035), (-7.153e-07, 2.471, -0.5137), (-1.073e-06, 2.243, -0.4967), (-1.073e-06, 2.006, -0.462), (-8.345e-07, 1.77, -0.4192), (-1.669e-06, 1.548, -0.3779), (-1.311e-06, 1.347, -0.3475), (-1.073e-06, 1.18, -0.3375), (-8.345e-07, 1.055, -0.3576), (-8.345e-07, 0.7616, -0.471), (-4.768e-07, 0.4847, -0.5769), (-1.192e-07, 0.2216, -0.6725), (0.0, -0.03066, -0.755), (5.96e-07, -0.275, -0.8215), (5.96e-07, -0.5143, -0.8692), (9.537e-07, -0.7515, -0.8952), (7.153e-07, -0.9895, -0.8967), (7.153e-07, -1.231, -0.8709), (1.192e-06, -1.48, -0.815), (1.192e-06, -1.738, -0.726), (1.431e-06, -2.008, -0.6013), (1.073e-06, -2.108, -0.5502), (9.537e-07, -2.192, -0.5074), (1.192e-07, -2.263, -0.4704), (1.192e-07, -2.32, -0.4368), (0.0, -2.366, -0.4041), (-1.192e-07, -2.402, -0.37), (-4.768e-07, -2.428, -0.332), (-7.153e-07, -2.447, -0.2878), (-5.96e-07, -2.459, -0.2349), (-1.073e-06, -2.466, -0.1709), (-9.537e-07, -2.469, -0.09339), (0.02802, 3.098, -0.2129), (0.04745, 3.005, -0.3604), (0.05961, 2.863, -0.4528), (0.06572, 2.681, -0.4992), (0.06705, 2.471, -0.5093), (0.06483, 2.243, -0.4924), (0.0603, 2.006, -0.4581), (0.05472, 1.77, -0.4156), (0.04932, 1.548, -0.3746), (0.04535, 1.347, -0.3445), (0.04405, 1.18, -0.3346), (0.04667, 1.055, -0.3545), (0.06148, 0.7616, -0.467), (0.0753, 0.4847, -0.572), (0.08778, 0.2216, -0.6668), (0.09855, -0.03066, -0.7486), (0.1072, -0.275, -0.8145), (0.1134, -0.5143, -0.8617), (0.1168, -0.7515, -0.8875), (0.117, -0.9895, -0.889), (0.1137, -1.231, -0.8635), (0.1064, -1.48, -0.808), (0.09477, -1.738, -0.7198), (0.07848, -2.008, -0.5961), (0.07182, -2.108, -0.5455), (0.06623, -2.192, -0.5031), (0.0614, -2.263, -0.4664), (0.05701, -2.32, -0.433), (0.05274, -2.366, -0.4006), (0.04829, -2.402, -0.3668), (0.04333, -2.428, -0.3292), (0.03756, -2.447, -0.2853), (0.03065, -2.459, -0.2329), (0.0223, -2.466, -0.1694), (0.01219, -2.469, -0.09259), (0.0001361, 3.131, -0.0005089), (0.05556, 3.098, -0.2074), (0.09409, 3.005, -0.3512), (0.1182, 2.863, -0.4411), (0.1303, 2.681, -0.4864), (0.133, 2.471, -0.4962), (0.1285, 2.243, -0.4797), (0.1196, 2.006, -0.4463), (0.1085, 1.77, -0.4049), (0.0978, 1.548, -0.365), (0.08993, 1.347, -0.3356), (0.08736, 1.18, -0.326), (0.09255, 1.055, -0.3454), (0.1219, 0.7616, -0.4549), (0.1493, 0.4847, -0.5573), (0.1741, 0.2216, -0.6496), (0.1954, -0.03066, -0.7293), (0.2126, -0.275, -0.7935), (0.225, -0.5143, -0.8395), (0.2317, -0.7515, -0.8647), (0.2321, -0.9895, -0.8662), (0.2254, -1.231, -0.8412), (0.2109, -1.48, -0.7872), (0.1879, -1.738, -0.7013), (0.1556, -2.008, -0.5808), (0.1424, -2.108, -0.5315), (0.1313, -2.192, -0.4901), (0.1217, -2.263, -0.4544), (0.113, -2.32, -0.4219), (0.1046, -2.366, -0.3903), (0.09575, -2.402, -0.3574), (0.08593, -2.428, -0.3207), (0.07448, -2.447, -0.278), (0.06079, -2.459, -0.2269), (0.04422, -2.466, -0.1651), (0.02417, -2.469, -0.09021), (0.08216, 3.098, -0.1983), (0.1391, 3.005, -0.3359), (0.1748, 2.863, -0.4219), (0.1927, 2.681, -0.4652), (0.1966, 2.471, -0.4746), (0.1901, 2.243, -0.4589), (0.1768, 2.006, -0.4268), (0.1604, 1.77, -0.3873), (0.1446, 1.548, -0.3491), (0.133, 1.347, -0.321), (0.1292, 1.18, -0.3118), (0.1368, 1.055, -0.3304), (0.1802, 0.7616, -0.4351), (0.2208, 0.4847, -0.533), (0.2574, 0.2216, -0.6213), (0.2889, -0.03066, -0.6975), (0.3144, -0.275, -0.759), (0.3326, -0.5143, -0.803), (0.3426, -0.7515, -0.827), (0.3432, -0.9895, -0.8285), (0.3333, -1.231, -0.8046), (0.3119, -1.48, -0.7529), (0.2778, -1.738, -0.6708), (0.2301, -2.008, -0.5555), (0.2106, -2.108, -0.5084), (0.1942, -2.192, -0.4688), (0.18, -2.263, -0.4346), (0.1671, -2.32, -0.4035), (0.1546, -2.366, -0.3733), (0.1416, -2.402, -0.3418), (0.127, -2.428, -0.3067), (0.1101, -2.447, -0.2659), (0.08988, -2.459, -0.217), (0.06539, -2.466, -0.1579), (0.03574, -2.469, -0.08628), (0.0002633, 3.131, -0.0004562), (0.1073, 3.098, -0.1859), (0.1818, 3.005, -0.3148), (0.2283, 2.863, -0.3955), (0.2518, 2.681, -0.4361), (0.2568, 2.471, -0.4449), (0.2483, 2.243, -0.4301), (0.231, 2.006, -0.4001), (0.2096, 1.77, -0.3631), (0.1889, 1.548, -0.3272), (0.1737, 1.347, -0.3009), (0.1688, 1.18, -0.2923), (0.1788, 1.055, -0.3097), (0.2355, 0.7616, -0.4079), (0.2885, 0.4847, -0.4996), (0.3363, 0.2216, -0.5824), (0.3775, -0.03066, -0.6539), (0.4107, -0.275, -0.7114), (0.4346, -0.5143, -0.7527), (0.4476, -0.7515, -0.7752), (0.4484, -0.9895, -0.7766), (0.4355, -1.231, -0.7542), (0.4075, -1.48, -0.7058), (0.363, -1.738, -0.6288), (0.3006, -2.008, -0.5207), (0.2751, -2.108, -0.4765), (0.2537, -2.192, -0.4394), (0.2352, -2.263, -0.4074), (0.2184, -2.32, -0.3782), (0.202, -2.366, -0.3499), (0.185, -2.402, -0.3204), (0.166, -2.428, -0.2875), (0.1439, -2.447, -0.2492), (0.1174, -2.459, -0.2034), (0.08544, -2.466, -0.148), (0.04669, -2.469, -0.08088), (0.1307, 3.098, -0.1703), (0.2213, 3.005, -0.2884), (0.278, 2.863, -0.3623), (0.3065, 2.681, -0.3995), (0.3127, 2.471, -0.4075), (0.3024, 2.243, -0.394), (0.2813, 2.006, -0.3665), (0.2552, 1.77, -0.3326), (0.23, 1.548, -0.2998), (0.2115, 1.347, -0.2757), (0.2055, 1.18, -0.2678), (0.2177, 1.055, -0.2837), (0.2867, 0.7616, -0.3737), (0.3512, 0.4847, -0.4577), (0.4094, 0.2216, -0.5336), (0.4596, -0.03066, -0.599), (0.5001, -0.275, -0.6517), (0.5291, -0.5143, -0.6896), (0.545, -0.7515, -0.7102), (0.5459, -0.9895, -0.7114), (0.5302, -1.231, -0.6909), (0.4961, -1.48, -0.6466), (0.442, -1.738, -0.576), (0.366, -2.008, -0.477), (0.335, -2.108, -0.4365), (0.3089, -2.192, -0.4026), (0.2864, -2.263, -0.3732), (0.2659, -2.32, -0.3465), (0.246, -2.366, -0.3206), (0.2252, -2.402, -0.2935), (0.2021, -2.428, -0.2634), (0.1752, -2.447, -0.2283), (0.143, -2.459, -0.1863), (0.104, -2.466, -0.1356), (0.05685, -2.469, -0.07409), (0.0003723, 3.131, -0.0003723), (0.1518, 3.098, -0.1518), (0.2571, 3.005, -0.2571), (0.3229, 2.863, -0.3229), (0.356, 2.681, -0.356), (0.3632, 2.471, -0.3632), (0.3512, 2.243, -0.3512), (0.3267, 2.006, -0.3267), (0.2964, 1.77, -0.2964), (0.2672, 1.548, -0.2672), (0.2457, 1.347, -0.2457), (0.2387, 1.18, -0.2387), (0.2529, 1.055, -0.2529), (0.333, 0.7616, -0.333), (0.4079, 0.4847, -0.4079), (0.4756, 0.2216, -0.4756), (0.5339, -0.03066, -0.5339), (0.5809, -0.275, -0.5809), (0.6146, -0.5143, -0.6146), (0.633, -0.7515, -0.633), (0.6341, -0.9895, -0.6341), (0.6158, -1.231, -0.6158), (0.5763, -1.48, -0.5763), (0.5134, -1.738, -0.5134), (0.4252, -2.008, -0.4252), (0.3891, -2.108, -0.3891), (0.3588, -2.192, -0.3588), (0.3326, -2.263, -0.3326), (0.3088, -2.32, -0.3088), (0.2857, -2.366, -0.2857), (0.2616, -2.402, -0.2616), (0.2348, -2.428, -0.2348), (0.2035, -2.447, -0.2035), (0.1661, -2.459, -0.1661), (0.1208, -2.466, -0.1208), (0.06604, -2.469, -0.06604), (0.1703, 3.098, -0.1307), (0.2884, 3.005, -0.2213), (0.3623, 2.863, -0.278), (0.3995, 2.681, -0.3065), (0.4075, 2.471, -0.3127), (0.394, 2.243, -0.3024), (0.3665, 2.006, -0.2813), (0.3326, 1.77, -0.2552), (0.2998, 1.548, -0.23), (0.2757, 1.347, -0.2115), (0.2678, 1.18, -0.2055), (0.2837, 1.055, -0.2177), (0.3737, 0.7616, -0.2867), (0.4577, 0.4847, -0.3512), (0.5336, 0.2216, -0.4094), (0.599, -0.03066, -0.4596), (0.6517, -0.275, -0.5001), (0.6896, -0.5143, -0.5291), (0.7102, -0.7515, -0.545), (0.7114, -0.9895, -0.5459), (0.6909, -1.231, -0.5302), (0.6466, -1.48, -0.4961), (0.576, -1.738, -0.442), (0.477, -2.008, -0.366), (0.4365, -2.108, -0.335), (0.4026, -2.192, -0.3089), (0.3732, -2.263, -0.2864), (0.3465, -2.32, -0.2659), (0.3206, -2.366, -0.246), (0.2935, -2.402, -0.2252), (0.2634, -2.428, -0.2021), (0.2283, -2.447, -0.1752), (0.1863, -2.459, -0.143), (0.1356, -2.466, -0.104), (0.07409, -2.469, -0.05685), (0.0004561, 3.131, -0.0002632), (0.1859, 3.098, -0.1073), (0.3148, 3.005, -0.1818), (0.3955, 2.863, -0.2283), (0.4361, 2.681, -0.2518), (0.4449, 2.471, -0.2568), (0.4301, 2.243, -0.2483), (0.4001, 2.006, -0.231), (0.3631, 1.77, -0.2096), (0.3272, 1.548, -0.1889), (0.3009, 1.347, -0.1737), (0.2923, 1.18, -0.1688), (0.3097, 1.055, -0.1788), (0.4079, 0.7616, -0.2355), (0.4996, 0.4847, -0.2885), (0.5824, 0.2216, -0.3363), (0.6539, -0.03066, -0.3775), (0.7114, -0.275, -0.4107), (0.7527, -0.5143, -0.4346), (0.7753, -0.7515, -0.4476), (0.7766, -0.9895, -0.4484), (0.7542, -1.231, -0.4355), (0.7058, -1.48, -0.4075), (0.6288, -1.738, -0.363), (0.5207, -2.008, -0.3006), (0.4765, -2.108, -0.2751), (0.4394, -2.192, -0.2537), (0.4074, -2.263, -0.2352), (0.3782, -2.32, -0.2184), (0.3499, -2.366, -0.202), (0.3204, -2.402, -0.185), (0.2875, -2.428, -0.166), (0.2492, -2.447, -0.1439), (0.2034, -2.459, -0.1174), (0.148, -2.466, -0.08544), (0.08088, -2.469, -0.04669), (0.1983, 3.098, -0.08216), (0.3359, 3.005, -0.1391), (0.4219, 2.863, -0.1748), (0.4652, 2.681, -0.1927), (0.4746, 2.471, -0.1966), (0.4589, 2.243, -0.1901), (0.4268, 2.006, -0.1768), (0.3873, 1.77, -0.1604), (0.3491, 1.548, -0.1446), (0.321, 1.347, -0.133), (0.3118, 1.18, -0.1292), (0.3304, 1.055, -0.1368), (0.4351, 0.7616, -0.1802), (0.533, 0.4847, -0.2208), (0.6213, 0.2216, -0.2574), (0.6975, -0.03066, -0.2889), (0.759, -0.275, -0.3144), (0.803, -0.5143, -0.3326), (0.827, -0.7515, -0.3426), (0.8285, -0.9895, -0.3432), (0.8046, -1.231, -0.3333), (0.7529, -1.48, -0.3119), (0.6708, -1.738, -0.2778), (0.5555, -2.008, -0.2301), (0.5084, -2.108, -0.2106), (0.4688, -2.192, -0.1942), (0.4346, -2.263, -0.18), (0.4035, -2.32, -0.1671), (0.3733, -2.366, -0.1546), (0.3418, -2.402, -0.1416), (0.3067, -2.428, -0.127), (0.2659, -2.447, -0.1101), (0.217, -2.459, -0.08988), (0.1579, -2.466, -0.06539), (0.08628, -2.469, -0.03574), (0.0005087, 3.131, -0.000136), (0.2074, 3.098, -0.05557), (0.3512, 3.005, -0.0941), (0.4411, 2.863, -0.1182), (0.4864, 2.681, -0.1303), (0.4962, 2.471, -0.133), (0.4797, 2.243, -0.1285), (0.4463, 2.006, -0.1196), (0.4049, 1.77, -0.1085), (0.365, 1.548, -0.0978), (0.3356, 1.347, -0.08993), (0.326, 1.18, -0.08736), (0.3454, 1.055, -0.09255), (0.4549, 0.7616, -0.1219), (0.5573, 0.4847, -0.1493), (0.6496, 0.2216, -0.1741), (0.7293, -0.03066, -0.1954), (0.7935, -0.275, -0.2126), (0.8396, -0.5143, -0.225), (0.8647, -0.7515, -0.2317), (0.8662, -0.9895, -0.2321), (0.8412, -1.231, -0.2254), (0.7872, -1.48, -0.2109), (0.7013, -1.738, -0.1879), (0.5808, -2.008, -0.1556), (0.5315, -2.108, -0.1424), (0.4901, -2.192, -0.1313), (0.4544, -2.263, -0.1217), (0.4219, -2.32, -0.113), (0.3903, -2.366, -0.1046), (0.3574, -2.402, -0.09575), (0.3207, -2.428, -0.08593), (0.278, -2.447, -0.07448), (0.2269, -2.459, -0.06079), (0.1651, -2.466, -0.04422), (0.09021, -2.469, -0.02417), (0.2129, 3.098, -0.02802), (0.3604, 3.005, -0.04745), (0.4528, 2.863, -0.05961), (0.4992, 2.681, -0.06572), (0.5093, 2.471, -0.06705), (0.4924, 2.243, -0.06483), (0.4581, 2.006, -0.0603), (0.4156, 1.77, -0.05472), (0.3746, 1.548, -0.04932), (0.3445, 1.347, -0.04535), (0.3346, 1.18, -0.04406), (0.3545, 1.055, -0.04668), (0.467, 0.7616, -0.06148), (0.572, 0.4847, -0.0753), (0.6668, 0.2216, -0.08778), (0.7486, -0.03066, -0.09855), (0.8145, -0.275, -0.1072), (0.8617, -0.5143, -0.1134), (0.8875, -0.7515, -0.1168), (0.889, -0.9895, -0.117), (0.8635, -1.231, -0.1137), (0.808, -1.48, -0.1064), (0.7198, -1.738, -0.09476), (0.5961, -2.008, -0.07848), (0.5455, -2.108, -0.07182), (0.5031, -2.192, -0.06623), (0.4664, -2.263, -0.0614), (0.433, -2.32, -0.05701), (0.4006, -2.366, -0.05274), (0.3668, -2.402, -0.04829), (0.3292, -2.428, -0.04333), (0.2853, -2.447, -0.03756), (0.2329, -2.459, -0.03065), (0.1694, -2.466, -0.0223), (0.09259, -2.469, -0.01219), (0.2147, 3.098, 3.471e-08), (0.3375, 1.18, -5.166e-07), (0.3576, 1.055, -2.037e-07), (0.471, 0.7616, -3.527e-07), (0.6725, 0.2216, 3.178e-07)], [], [(1700, 32, 33, 1), (23, 59, 60, 24), (1704, 46, 47, 11), (1, 33, 34, 2), (24, 60, 61, 25), (11, 47, 48, 12), (2, 34, 35, 3), (25, 61, 62, 26), (12, 48, 49, 13), (3, 35, 36, 4), (26, 62, 63, 27), (13, 49, 50, 14), (4, 36, 37, 5), (27, 63, 64, 28), (14, 50, 51, 15), (5, 37, 38, 6), (28, 64, 65, 29), (15, 51, 52, 16), (6, 38, 39, 7), (29, 65, 66, 30), (16, 52, 53, 17), (7, 39, 40, 8), (30, 66, 31), (17, 53, 54, 18), (8, 40, 41, 9), (18, 54, 55, 19), (9, 41, 42, 1701), (19, 55, 56, 20), (1701, 42, 43, 1702), (20, 56, 57, 21), (1702, 43, 44, 1703), (21, 57, 58, 22), (1703, 44, 45, 10), (0, 32, 1700), (22, 58, 59, 23), (10, 45, 46, 1704), (36, 72, 73, 37), (63, 99, 100, 64), (50, 86, 87, 51), (37, 73, 74, 38), (64, 100, 101, 65), (51, 87, 88, 52), (38, 74, 75, 39), (65, 101, 102, 66), (52, 88, 89, 53), (39, 75, 76, 40), (66, 102, 31), (53, 89, 90, 54), (40, 76, 77, 41), (54, 90, 91, 55), (41, 77, 78, 42), (55, 91, 92, 56), (42, 78, 79, 43), (56, 92, 93, 57), (43, 79, 80, 44), (57, 93, 94, 58), (44, 80, 81, 45), (0, 67, 68, 32), (58, 94, 95, 59), (45, 81, 82, 46), (32, 68, 69, 33), (59, 95, 96, 60), (46, 82, 83, 47), (33, 69, 70, 34), (60, 96, 97, 61), (47, 83, 84, 48), (34, 70, 71, 35), (61, 97, 98, 62), (48, 84, 85, 49), (35, 71, 72, 36), (62, 98, 99, 63), (49, 85, 86, 50), (93, 128, 129, 94), (80, 115, 116, 81), (67, 103, 68), (94, 129, 130, 95), (81, 116, 117, 82), (68, 103, 104, 69), (95, 130, 131, 96), (82, 117, 118, 83), (69, 104, 105, 70), (96, 131, 132, 97), (83, 118, 119, 84), (70, 105, 106, 71), (97, 132, 133, 98), (84, 119, 120, 85), (71, 106, 107, 72), (98, 133, 134, 99), (85, 120, 121, 86), (72, 107, 108, 73), (99, 134, 135, 100), (86, 121, 122, 87), (73, 108, 109, 74), (100, 135, 136, 101), (87, 122, 123, 88), (74, 109, 110, 75), (101, 136, 137, 102), (88, 123, 124, 89), (75, 110, 111, 76), (102, 137, 31), (89, 124, 125, 90), (76, 111, 112, 77), (90, 125, 126, 91), (77, 112, 113, 78), (91, 126, 127, 92), (78, 113, 114, 79), (92, 127, 128, 93), (79, 114, 115, 80), (122, 158, 159, 123), (109, 145, 146, 110), (136, 172, 173, 137), (123, 159, 160, 124), (110, 146, 147, 111), (137, 173, 31), (124, 160, 161, 125), (111, 147, 148, 112), (125, 161, 162, 126), (112, 148, 149, 113), (126, 162, 163, 127), (113, 149, 150, 114), (127, 163, 164, 128), (114, 150, 151, 115), (128, 164, 165, 129), (115, 151, 152, 116), (67, 138, 139, 103), (129, 165, 166, 130), (116, 152, 153, 117), (103, 139, 140, 104), (130, 166, 167, 131), (117, 153, 154, 118), (104, 140, 141, 105), (131, 167, 168, 132), (118, 154, 155, 119), (105, 141, 142, 106), (132, 168, 169, 133), (119, 155, 156, 120), (106, 142, 143, 107), (133, 169, 170, 134), (120, 156, 157, 121), (107, 143, 144, 108), (134, 170, 171, 135), (121, 157, 158, 122), (108, 144, 145, 109), (135, 171, 172, 136), (152, 187, 188, 153), (139, 174, 175, 140), (166, 201, 202, 167), (153, 188, 189, 154), (140, 175, 176, 141), (167, 202, 203, 168), (154, 189, 190, 155), (141, 176, 177, 142), (168, 203, 204, 169), (155, 190, 191, 156), (142, 177, 178, 143), (169, 204, 205, 170), (156, 191, 192, 157), (143, 178, 179, 144), (170, 205, 206, 171), (157, 192, 193, 158), (144, 179, 180, 145), (171, 206, 207, 172), (158, 193, 194, 159), (145, 180, 181, 146), (172, 207, 208, 173), (159, 194, 195, 160), (146, 181, 182, 147), (173, 208, 31), (160, 195, 196, 161), (147, 182, 183, 148), (161, 196, 197, 162), (148, 183, 184, 149), (162, 197, 198, 163), (149, 184, 185, 150), (163, 198, 199, 164), (150, 185, 186, 151), (164, 199, 200, 165), (151, 186, 187, 152), (138, 174, 139), (165, 200, 201, 166), (181, 217, 218, 182), (208, 244, 31), (195, 231, 232, 196), (182, 218, 219, 183), (196, 232, 233, 197), (183, 219, 220, 184), (197, 233, 234, 198), (184, 220, 221, 185), (198, 234, 235, 199), (185, 221, 222, 186), (199, 235, 236, 200), (186, 222, 223, 187), (138, 209, 210, 174), (200, 236, 237, 201), (187, 223, 224, 188), (174, 210, 211, 175), (201, 237, 238, 202), (188, 224, 225, 189), (175, 211, 212, 176), (202, 238, 239, 203), (189, 225, 226, 190), (176, 212, 213, 177), (203, 239, 240, 204), (190, 226, 227, 191), (177, 213, 214, 178), (204, 240, 241, 205), (191, 227, 228, 192), (178, 214, 215, 179), (205, 241, 242, 206), (192, 228, 229, 193), (179, 215, 216, 180), (206, 242, 243, 207), (193, 229, 230, 194), (180, 216, 217, 181), (207, 243, 244, 208), (194, 230, 231, 195), (211, 246, 247, 212), (238, 273, 274, 239), (225, 260, 261, 226), (212, 247, 248, 213), (239, 274, 275, 240), (226, 261, 262, 227), (213, 248, 249, 214), (240, 275, 276, 241), (227, 262, 263, 228), (214, 249, 250, 215), (241, 276, 277, 242), (228, 263, 264, 229), (215, 250, 251, 216), (242, 277, 278, 243), (229, 264, 265, 230), (216, 251, 252, 217), (243, 278, 279, 244), (230, 265, 266, 231), (217, 252, 253, 218), (244, 279, 31), (231, 266, 267, 232), (218, 253, 254, 219), (232, 267, 268, 233), (219, 254, 255, 220), (233, 268, 269, 234), (220, 255, 256, 221), (234, 269, 270, 235), (221, 256, 257, 222), (235, 270, 271, 236), (222, 257, 258, 223), (209, 280, 245, 210), (236, 271, 272, 237), (223, 258, 259, 224), (210, 245, 246, 211), (237, 272, 273, 238), (224, 259, 260, 225), (267, 303, 304, 268), (254, 290, 291, 255), (268, 304, 305, 269), (255, 291, 292, 256), (269, 305, 306, 270), (256, 292, 293, 257), (270, 306, 307, 271), (257, 293, 294, 258), (280, 281, 245), (271, 307, 308, 272), (258, 294, 295, 259), (245, 281, 282, 246), (272, 308, 309, 273), (259, 295, 296, 260), (246, 282, 283, 247), (273, 309, 310, 274), (260, 296, 297, 261), (247, 283, 284, 248), (274, 310, 311, 275), (261, 297, 298, 262), (248, 284, 285, 249), (275, 311, 312, 276), (262, 298, 299, 263), (249, 285, 286, 250), (276, 312, 313, 277), (263, 299, 300, 264), (250, 286, 287, 251), (277, 313, 314, 278), (264, 300, 301, 265), (251, 287, 288, 252), (278, 314, 315, 279), (265, 301, 302, 266), (252, 288, 289, 253), (279, 315, 31), (266, 302, 303, 267), (253, 289, 290, 254), (310, 345, 346, 311), (297, 332, 333, 298), (284, 319, 320, 285), (311, 346, 347, 312), (298, 333, 334, 299), (285, 320, 321, 286), (312, 347, 348, 313), (299, 334, 335, 300), (286, 321, 322, 287), (313, 348, 349, 314), (300, 335, 336, 301), (287, 322, 323, 288), (314, 349, 350, 315), (301, 336, 337, 302), (288, 323, 324, 289), (315, 350, 31), (302, 337, 338, 303), (289, 324, 325, 290), (303, 338, 339, 304), (290, 325, 326, 291), (304, 339, 340, 305), (291, 326, 327, 292), (305, 340, 341, 306), (292, 327, 328, 293), (306, 341, 342, 307), (293, 328, 329, 294), (280, 351, 316, 281), (307, 342, 343, 308), (294, 329, 330, 295), (281, 316, 317, 282), (308, 343, 344, 309), (295, 330, 331, 296), (282, 317, 318, 283), (309, 344, 345, 310), (296, 331, 332, 297), (283, 318, 319, 284), (339, 375, 376, 340), (326, 362, 363, 327), (340, 376, 377, 341), (327, 363, 364, 328), (341, 377, 378, 342), (328, 364, 365, 329), (351, 352, 316), (342, 378, 379, 343), (329, 365, 366, 330), (316, 352, 353, 317), (343, 379, 380, 344), (330, 366, 367, 331), (317, 353, 354, 318), (344, 380, 381, 345), (331, 367, 368, 332), (318, 354, 355, 319), (345, 381, 382, 346), (332, 368, 369, 333), (319, 355, 356, 320), (346, 382, 383, 347), (333, 369, 370, 334), (320, 356, 357, 321), (347, 383, 384, 348), (334, 370, 371, 335), (321, 357, 358, 322), (348, 384, 385, 349), (335, 371, 372, 336), (322, 358, 359, 323), (349, 385, 386, 350), (336, 372, 373, 337), (323, 359, 360, 324), (350, 386, 31), (337, 373, 374, 338), (324, 360, 361, 325), (338, 374, 375, 339), (325, 361, 362, 326), (369, 404, 405, 370), (356, 391, 392, 357), (383, 418, 419, 384), (370, 405, 406, 371), (357, 392, 393, 358), (384, 419, 420, 385), (371, 406, 407, 372), (358, 393, 394, 359), (385, 420, 421, 386), (372, 407, 408, 373), (359, 394, 395, 360), (386, 421, 31), (373, 408, 409, 374), (360, 395, 396, 361), (374, 409, 410, 375), (361, 396, 397, 362), (375, 410, 411, 376), (362, 397, 398, 363), (376, 411, 412, 377), (363, 398, 399, 364), (377, 412, 413, 378), (364, 399, 400, 365), (351, 422, 387, 352), (378, 413, 414, 379), (365, 400, 401, 366), (352, 387, 388, 353), (379, 414, 415, 380), (366, 401, 402, 367), (353, 388, 389, 354), (380, 415, 416, 381), (367, 402, 403, 368), (354, 389, 390, 355), (381, 416, 417, 382), (368, 403, 404, 369), (355, 390, 391, 356), (382, 417, 418, 383), (398, 434, 435, 399), (412, 448, 449, 413), (399, 435, 436, 400), (422, 423, 387), (413, 449, 450, 414), (400, 436, 437, 401), (387, 423, 424, 388), (414, 450, 451, 415), (401, 437, 438, 402), (388, 424, 425, 389), (415, 451, 452, 416), (402, 438, 439, 403), (389, 425, 426, 390), (416, 452, 453, 417), (403, 439, 440, 404), (390, 426, 427, 391), (417, 453, 454, 418), (404, 440, 441, 405), (391, 427, 428, 392), (418, 454, 455, 419), (405, 441, 442, 406), (392, 428, 429, 393), (419, 455, 456, 420), (406, 442, 443, 407), (393, 429, 430, 394), (420, 456, 457, 421), (407, 443, 444, 408), (394, 430, 431, 395), (421, 457, 31), (408, 444, 445, 409), (395, 431, 432, 396), (409, 445, 446, 410), (396, 432, 433, 397), (410, 446, 447, 411), (397, 433, 434, 398), (411, 447, 448, 412), (428, 463, 464, 429), (455, 490, 491, 456), (442, 477, 478, 443), (429, 464, 465, 430), (456, 491, 492, 457), (443, 478, 479, 444), (430, 465, 466, 431), (457, 492, 31), (444, 479, 480, 445), (431, 466, 467, 432), (445, 480, 481, 446), (432, 467, 468, 433), (446, 481, 482, 447), (433, 468, 469, 434), (447, 482, 483, 448), (434, 469, 470, 435), (448, 483, 484, 449), (435, 470, 471, 436), (422, 493, 458, 423), (449, 484, 485, 450), (436, 471, 472, 437), (423, 458, 459, 424), (450, 485, 486, 451), (437, 472, 473, 438), (424, 459, 460, 425), (451, 486, 487, 452), (438, 473, 474, 439), (425, 460, 461, 426), (452, 487, 488, 453), (439, 474, 475, 440), (426, 461, 462, 427), (453, 488, 489, 454), (440, 475, 476, 441), (427, 462, 463, 428), (454, 489, 490, 455), (441, 476, 477, 442), (493, 494, 458), (484, 520, 521, 485), (471, 507, 508, 472), (458, 494, 495, 459), (485, 521, 522, 486), (472, 508, 509, 473), (459, 495, 496, 460), (486, 522, 523, 487), (473, 509, 510, 474), (460, 496, 497, 461), (487, 523, 524, 488), (474, 510, 511, 475), (461, 497, 498, 462), (488, 524, 525, 489), (475, 511, 512, 476), (462, 498, 499, 463), (489, 525, 526, 490), (476, 512, 513, 477), (463, 499, 500, 464), (490, 526, 527, 491), (477, 513, 514, 478), (464, 500, 501, 465), (491, 527, 528, 492), (478, 514, 515, 479), (465, 501, 502, 466), (492, 528, 31), (479, 515, 516, 480), (466, 502, 503, 467), (480, 516, 517, 481), (467, 503, 504, 468), (481, 517, 518, 482), (468, 504, 505, 469), (482, 518, 519, 483), (469, 505, 506, 470), (483, 519, 520, 484), (470, 506, 507, 471), (514, 549, 550, 515), (501, 536, 537, 502), (528, 563, 31), (515, 550, 551, 516), (502, 537, 538, 503), (516, 551, 552, 517), (503, 538, 539, 504), (517, 552, 553, 518), (504, 539, 540, 505), (518, 553, 554, 519), (505, 540, 541, 506), (519, 554, 555, 520), (506, 541, 542, 507), (493, 564, 529, 494), (520, 555, 556, 521), (507, 542, 543, 508), (494, 529, 530, 495), (521, 556, 557, 522), (508, 543, 544, 509), (495, 530, 531, 496), (522, 557, 558, 523), (509, 544, 545, 510), (496, 531, 532, 497), (523, 558, 559, 524), (510, 545, 546, 511), (497, 532, 533, 498), (524, 559, 560, 525), (511, 546, 547, 512), (498, 533, 534, 499), (525, 560, 561, 526), (512, 547, 548, 513), (499, 534, 535, 500), (526, 561, 562, 527), (513, 548, 549, 514), (500, 535, 536, 501), (527, 562, 563, 528), (543, 579, 580, 544), (530, 566, 567, 531), (557, 593, 594, 558), (544, 580, 581, 545), (531, 567, 568, 532), (558, 594, 595, 559), (545, 581, 582, 546), (532, 568, 569, 533), (559, 595, 596, 560), (546, 582, 583, 547), (533, 569, 570, 534), (560, 596, 597, 561), (547, 583, 584, 548), (534, 570, 571, 535), (561, 597, 598, 562), (548, 584, 585, 549), (535, 571, 572, 536), (562, 598, 599, 563), (549, 585, 586, 550), (536, 572, 573, 537), (563, 599, 31), (550, 586, 587, 551), (537, 573, 574, 538), (551, 587, 588, 552), (538, 574, 575, 539), (552, 588, 589, 553), (539, 575, 576, 540), (553, 589, 590, 554), (540, 576, 577, 541), (554, 590, 591, 555), (541, 577, 578, 542), (564, 565, 529), (555, 591, 592, 556), (542, 578, 579, 543), (529, 565, 566, 530), (556, 592, 593, 557), (573, 608, 609, 574), (587, 622, 623, 588), (574, 609, 610, 575), (588, 623, 624, 589), (575, 610, 611, 576), (589, 624, 625, 590), (576, 611, 612, 577), (590, 625, 626, 591), (577, 612, 613, 578), (564, 635, 600, 565), (591, 626, 627, 592), (578, 613, 614, 579), (565, 600, 601, 566), (592, 627, 628, 593), (579, 614, 615, 580), (566, 601, 602, 567), (593, 628, 629, 594), (580, 615, 616, 581), (567, 602, 603, 568), (594, 629, 630, 595), (581, 616, 617, 582), (568, 603, 604, 569), (595, 630, 631, 596), (582, 617, 618, 583), (569, 604, 605, 570), (596, 631, 632, 597), (583, 618, 619, 584), (570, 605, 606, 571), (597, 632, 633, 598), (584, 619, 620, 585), (571, 606, 607, 572), (598, 633, 634, 599), (585, 620, 621, 586), (572, 607, 608, 573), (599, 634, 31), (586, 621, 622, 587), (602, 638, 639, 603), (629, 665, 666, 630), (616, 652, 653, 617), (603, 639, 640, 604), (630, 666, 667, 631), (617, 653, 654, 618), (604, 640, 641, 605), (631, 667, 668, 632), (618, 654, 655, 619), (605, 641, 642, 606), (632, 668, 669, 633), (619, 655, 656, 620), (606, 642, 643, 607), (633, 669, 670, 634), (620, 656, 657, 621), (607, 643, 644, 608), (634, 670, 31), (621, 657, 658, 622), (608, 644, 645, 609), (622, 658, 659, 623), (609, 645, 646, 610), (623, 659, 660, 624), (610, 646, 647, 611), (624, 660, 661, 625), (611, 647, 648, 612), (625, 661, 662, 626), (612, 648, 649, 613), (635, 636, 600), (626, 662, 663, 627), (613, 649, 650, 614), (600, 636, 637, 601), (627, 663, 664, 628), (614, 650, 651, 615), (601, 637, 638, 602), (628, 664, 665, 629), (615, 651, 652, 616), (659, 694, 695, 660), (646, 681, 682, 647), (660, 695, 696, 661), (647, 682, 683, 648), (661, 696, 697, 662), (648, 683, 684, 649), (635, 706, 671, 636), (662, 697, 698, 663), (649, 684, 685, 650), (636, 671, 672, 637), (663, 698, 699, 664), (650, 685, 686, 651), (637, 672, 673, 638), (664, 699, 700, 665), (651, 686, 687, 652), (638, 673, 674, 639), (665, 700, 701, 666), (652, 687, 688, 653), (639, 674, 675, 640), (666, 701, 702, 667), (653, 688, 689, 654), (640, 675, 676, 641), (667, 702, 703, 668), (654, 689, 690, 655), (641, 676, 677, 642), (668, 703, 704, 669), (655, 690, 691, 656), (642, 677, 678, 643), (669, 704, 705, 670), (656, 691, 692, 657), (643, 678, 679, 644), (670, 705, 31), (657, 692, 693, 658), (644, 679, 680, 645), (658, 693, 694, 659), (645, 680, 681, 646), (701, 737, 738, 702), (688, 724, 725, 689), (675, 711, 712, 676), (702, 738, 739, 703), (689, 725, 726, 690), (676, 712, 713, 677), (703, 739, 740, 704), (690, 726, 727, 691), (677, 713, 714, 678), (704, 740, 741, 705), (691, 727, 728, 692), (678, 714, 715, 679), (705, 741, 31), (692, 728, 729, 693), (679, 715, 716, 680), (693, 729, 730, 694), (680, 716, 717, 681), (694, 730, 731, 695), (681, 717, 718, 682), (695, 731, 732, 696), (682, 718, 719, 683), (696, 732, 733, 697), (683, 719, 720, 684), (706, 707, 671), (697, 733, 734, 698), (684, 720, 721, 685), (671, 707, 708, 672), (698, 734, 735, 699), (685, 721, 722, 686), (672, 708, 709, 673), (699, 735, 736, 700), (686, 722, 723, 687), (673, 709, 710, 674), (700, 736, 737, 701), (687, 723, 724, 688), (674, 710, 711, 675), (731, 766, 767, 732), (718, 753, 754, 719), (732, 767, 768, 733), (719, 754, 755, 720), (706, 777, 742, 707), (733, 768, 769, 734), (720, 755, 756, 721), (707, 742, 743, 708), (734, 769, 770, 735), (721, 756, 757, 722), (708, 743, 744, 709), (735, 770, 771, 736), (722, 757, 758, 723), (709, 744, 745, 710), (736, 771, 772, 737), (723, 758, 759, 724), (710, 745, 746, 711), (737, 772, 773, 738), (724, 759, 760, 725), (711, 746, 747, 712), (738, 773, 774, 739), (725, 760, 761, 726), (712, 747, 748, 713), (739, 774, 775, 740), (726, 761, 762, 727), (713, 748, 749, 714), (740, 775, 776, 741), (727, 762, 763, 728), (714, 749, 750, 715), (741, 776, 31), (728, 763, 764, 729), (715, 750, 751, 716), (729, 764, 765, 730), (716, 751, 752, 717), (730, 765, 766, 731), (717, 752, 753, 718), (760, 796, 797, 761), (747, 783, 784, 748), (774, 810, 811, 775), (761, 797, 798, 762), (748, 784, 785, 749), (775, 811, 812, 776), (762, 798, 799, 763), (749, 785, 786, 750), (776, 812, 31), (763, 799, 800, 764), (750, 786, 787, 751), (764, 800, 801, 765), (751, 787, 788, 752), (765, 801, 802, 766), (752, 788, 789, 753), (766, 802, 803, 767), (753, 789, 790, 754), (767, 803, 804, 768), (754, 790, 791, 755), (777, 778, 742), (768, 804, 805, 769), (755, 791, 792, 756), (742, 778, 779, 743), (769, 805, 806, 770), (756, 792, 793, 757), (743, 779, 780, 744), (770, 806, 807, 771), (757, 793, 794, 758), (744, 780, 781, 745), (771, 807, 808, 772), (758, 794, 795, 759), (745, 781, 782, 746), (772, 808, 809, 773), (759, 795, 796, 760), (746, 782, 783, 747), (773, 809, 810, 774), (790, 825, 826, 791), (777, 848, 813, 778), (804, 839, 840, 805), (791, 826, 827, 792), (778, 813, 814, 779), (805, 840, 841, 806), (792, 827, 828, 793), (779, 814, 815, 780), (806, 841, 842, 807), (793, 828, 829, 794), (780, 815, 816, 781), (807, 842, 843, 808), (794, 829, 830, 795), (781, 816, 817, 782), (808, 843, 844, 809), (795, 830, 831, 796), (782, 817, 818, 783), (809, 844, 845, 810), (796, 831, 832, 797), (783, 818, 819, 784), (810, 845, 846, 811), (797, 832, 833, 798), (784, 819, 820, 785), (811, 846, 847, 812), (798, 833, 834, 799), (785, 820, 821, 786), (812, 847, 31), (799, 834, 835, 800), (786, 821, 822, 787), (800, 835, 836, 801), (787, 822, 823, 788), (801, 836, 837, 802), (788, 823, 824, 789), (802, 837, 838, 803), (789, 824, 825, 790), (803, 838, 839, 804), (830, 866, 867, 831), (817, 853, 854, 818), (844, 880, 881, 845), (831, 867, 868, 832), (818, 854, 855, 819), (845, 881, 882, 846), (832, 868, 869, 833), (819, 855, 856, 820), (846, 882, 883, 847), (833, 869, 870, 834), (820, 856, 857, 821), (847, 883, 31), (834, 870, 871, 835), (821, 857, 858, 822), (835, 871, 872, 836), (822, 858, 859, 823), (836, 872, 873, 837), (823, 859, 860, 824), (837, 873, 874, 838), (824, 860, 861, 825), (838, 874, 875, 839), (825, 861, 862, 826), (848, 849, 813), (839, 875, 876, 840), (826, 862, 863, 827), (813, 849, 850, 814), (840, 876, 877, 841), (827, 863, 864, 828), (814, 850, 851, 815), (841, 877, 878, 842), (828, 864, 865, 829), (815, 851, 852, 816), (842, 878, 879, 843), (829, 865, 866, 830), (816, 852, 853, 817), (843, 879, 880, 844), (860, 895, 896, 861), (874, 909, 910, 875), (861, 896, 897, 862), (848, 919, 884, 849), (875, 910, 911, 876), (862, 897, 898, 863), (849, 884, 885, 850), (876, 911, 912, 877), (863, 898, 899, 864), (850, 885, 886, 851), (877, 912, 913, 878), (864, 899, 900, 865), (851, 886, 887, 852), (878, 913, 914, 879), (865, 900, 901, 866), (852, 887, 888, 853), (879, 914, 915, 880), (866, 901, 902, 867), (853, 888, 889, 854), (880, 915, 916, 881), (867, 902, 903, 868), (854, 889, 890, 855), (881, 916, 917, 882), (868, 903, 904, 869), (855, 890, 891, 856), (882, 917, 918, 883), (869, 904, 905, 870), (856, 891, 892, 857), (883, 918, 31), (870, 905, 906, 871), (857, 892, 893, 858), (871, 906, 907, 872), (858, 893, 894, 859), (872, 907, 908, 873), (859, 894, 895, 860), (873, 908, 909, 874), (889, 925, 926, 890), (916, 952, 953, 917), (903, 939, 940, 904), (890, 926, 927, 891), (917, 953, 954, 918), (904, 940, 941, 905), (891, 927, 928, 892), (918, 954, 31), (905, 941, 942, 906), (892, 928, 929, 893), (906, 942, 943, 907), (893, 929, 930, 894), (907, 943, 944, 908), (894, 930, 931, 895), (908, 944, 945, 909), (895, 931, 932, 896), (909, 945, 946, 910), (896, 932, 933, 897), (919, 920, 884), (910, 946, 947, 911), (897, 933, 934, 898), (884, 920, 921, 885), (911, 947, 948, 912), (898, 934, 935, 899), (885, 921, 922, 886), (912, 948, 949, 913), (899, 935, 936, 900), (886, 922, 923, 887), (913, 949, 950, 914), (900, 936, 937, 901), (887, 923, 924, 888), (914, 950, 951, 915), (901, 937, 938, 902), (888, 924, 925, 889), (915, 951, 952, 916), (902, 938, 939, 903), (919, 990, 955, 920), (946, 981, 982, 947), (933, 968, 969, 934), (920, 955, 956, 921), (947, 982, 983, 948), (934, 969, 970, 935), (921, 956, 957, 922), (948, 983, 984, 949), (935, 970, 971, 936), (922, 957, 958, 923), (949, 984, 985, 950), (936, 971, 972, 937), (923, 958, 959, 924), (950, 985, 986, 951), (937, 972, 973, 938), (924, 959, 960, 925), (951, 986, 987, 952), (938, 973, 974, 939), (925, 960, 961, 926), (952, 987, 988, 953), (939, 974, 975, 940), (926, 961, 962, 927), (953, 988, 989, 954), (940, 975, 976, 941), (927, 962, 963, 928), (954, 989, 31), (941, 976, 977, 942), (928, 963, 964, 929), (942, 977, 978, 943), (929, 964, 965, 930), (943, 978, 979, 944), (930, 965, 966, 931), (944, 979, 980, 945), (931, 966, 967, 932), (945, 980, 981, 946), (932, 967, 968, 933), (975, 1011, 1012, 976), (962, 998, 999, 963), (989, 1025, 31), (976, 1012, 1013, 977), (963, 999, 1000, 964), (977, 1013, 1014, 978), (964, 1000, 1001, 965), (978, 1014, 1015, 979), (965, 1001, 1002, 966), (979, 1015, 1016, 980), (966, 1002, 1003, 967), (980, 1016, 1017, 981), (967, 1003, 1004, 968), (990, 991, 955), (981, 1017, 1018, 982), (968, 1004, 1005, 969), (955, 991, 992, 956), (982, 1018, 1019, 983), (969, 1005, 1006, 970), (956, 992, 993, 957), (983, 1019, 1020, 984), (970, 1006, 1007, 971), (957, 993, 994, 958), (984, 1020, 1021, 985), (971, 1007, 1008, 972), (958, 994, 995, 959), (985, 1021, 1022, 986), (972, 1008, 1009, 973), (959, 995, 996, 960), (986, 1022, 1023, 987), (973, 1009, 1010, 974), (960, 996, 997, 961), (987, 1023, 1024, 988), (974, 1010, 1011, 975), (961, 997, 998, 962), (988, 1024, 1025, 989), (1005, 1040, 1041, 1006), (992, 1027, 1028, 993), (1019, 1054, 1055, 1020), (1006, 1041, 1042, 1007), (993, 1028, 1029, 994), (1020, 1055, 1056, 1021), (1007, 1042, 1043, 1008), (994, 1029, 1030, 995), (1021, 1056, 1057, 1022), (1008, 1043, 1044, 1009), (995, 1030, 1031, 996), (1022, 1057, 1058, 1023), (1009, 1044, 1045, 1010), (996, 1031, 1032, 997), (1023, 1058, 1059, 1024), (1010, 1045, 1046, 1011), (997, 1032, 1033, 998), (1024, 1059, 1060, 1025), (1011, 1046, 1047, 1012), (998, 1033, 1034, 999), (1025, 1060, 31), (1012, 1047, 1048, 1013), (999, 1034, 1035, 1000), (1013, 1048, 1049, 1014), (1000, 1035, 1036, 1001), (1014, 1049, 1050, 1015), (1001, 1036, 1037, 1002), (1015, 1050, 1051, 1016), (1002, 1037, 1038, 1003), (1016, 1051, 1052, 1017), (1003, 1038, 1039, 1004), (990, 1061, 1026, 991), (1017, 1052, 1053, 1018), (1004, 1039, 1040, 1005), (991, 1026, 1027, 992), (1018, 1053, 1054, 1019), (1034, 1070, 1071, 1035), (1048, 1084, 1085, 1049), (1035, 1071, 1072, 1036), (1049, 1085, 1086, 1050), (1036, 1072, 1073, 1037), (1050, 1086, 1087, 1051), (1037, 1073, 1074, 1038), (1051, 1087, 1088, 1052), (1038, 1074, 1075, 1039), (1061, 1062, 1026), (1052, 1088, 1089, 1053), (1039, 1075, 1076, 1040), (1026, 1062, 1063, 1027), (1053, 1089, 1090, 1054), (1040, 1076, 1077, 1041), (1027, 1063, 1064, 1028), (1054, 1090, 1091, 1055), (1041, 1077, 1078, 1042), (1028, 1064, 1065, 1029), (1055, 1091, 1092, 1056), (1042, 1078, 1079, 1043), (1029, 1065, 1066, 1030), (1056, 1092, 1093, 1057), (1043, 1079, 1080, 1044), (1030, 1066, 1067, 1031), (1057, 1093, 1094, 1058), (1044, 1080, 1081, 1045), (1031, 1067, 1068, 1032), (1058, 1094, 1095, 1059), (1045, 1081, 1082, 1046), (1032, 1068, 1069, 1033), (1059, 1095, 1096, 1060), (1046, 1082, 1083, 1047), (1033, 1069, 1070, 1034), (1060, 1096, 31), (1047, 1083, 1084, 1048), (1064, 1099, 1100, 1065), (1091, 1126, 1127, 1092), (1078, 1113, 1114, 1079), (1065, 1100, 1101, 1066), (1092, 1127, 1128, 1093), (1079, 1114, 1115, 1080), (1066, 1101, 1102, 1067), (1093, 1128, 1129, 1094), (1080, 1115, 1116, 1081), (1067, 1102, 1103, 1068), (1094, 1129, 1130, 1095), (1081, 1116, 1117, 1082), (1068, 1103, 1104, 1069), (1095, 1130, 1131, 1096), (1082, 1117, 1118, 1083), (1069, 1104, 1105, 1070), (1096, 1131, 31), (1083, 1118, 1119, 1084), (1070, 1105, 1106, 1071), (1084, 1119, 1120, 1085), (1071, 1106, 1107, 1072), (1085, 1120, 1121, 1086), (1072, 1107, 1108, 1073), (1086, 1121, 1122, 1087), (1073, 1108, 1109, 1074), (1087, 1122, 1123, 1088), (1074, 1109, 1110, 1075), (1061, 1097, 1062), (1088, 1123, 1124, 1089), (1075, 1110, 1111, 1076), (1062, 1097, 1098, 1063), (1089, 1124, 1125, 1090), (1076, 1111, 1112, 1077), (1063, 1098, 1099, 1064), (1090, 1125, 1126, 1091), (1077, 1112, 1113, 1078), (1120, 1156, 1157, 1121), (1107, 1143, 1144, 1108), (1121, 1157, 1158, 1122), (1108, 1144, 1145, 1109), (1122, 1158, 1159, 1123), (1109, 1145, 1146, 1110), (1061, 1132, 1133, 1097), (1123, 1159, 1160, 1124), (1110, 1146, 1147, 1111), (1097, 1133, 1134, 1098), (1124, 1160, 1161, 1125), (1111, 1147, 1148, 1112), (1098, 1134, 1135, 1099), (1125, 1161, 1162, 1126), (1112, 1148, 1149, 1113), (1099, 1135, 1136, 1100), (1126, 1162, 1163, 1127), (1113, 1149, 1150, 1114), (1100, 1136, 1137, 1101), (1127, 1163, 1164, 1128), (1114, 1150, 1151, 1115), (1101, 1137, 1138, 1102), (1128, 1164, 1165, 1129), (1115, 1151, 1152, 1116), (1102, 1138, 1139, 1103), (1129, 1165, 1166, 1130), (1116, 1152, 1153, 1117), (1103, 1139, 1140, 1104), (1130, 1166, 1167, 1131), (1117, 1153, 1154, 1118), (1104, 1140, 1141, 1105), (1131, 1167, 31), (1118, 1154, 1155, 1119), (1105, 1141, 1142, 1106), (1119, 1155, 1156, 1120), (1106, 1142, 1143, 1107), (1163, 1198, 1199, 1164), (1150, 1185, 1186, 1151), (1137, 1172, 1173, 1138), (1164, 1199, 1200, 1165), (1151, 1186, 1187, 1152), (1138, 1173, 1174, 1139), (1165, 1200, 1201, 1166), (1152, 1187, 1188, 1153), (1139, 1174, 1175, 1140), (1166, 1201, 1202, 1167), (1153, 1188, 1189, 1154), (1140, 1175, 1176, 1141), (1167, 1202, 31), (1154, 1189, 1190, 1155), (1141, 1176, 1177, 1142), (1155, 1190, 1191, 1156), (1142, 1177, 1178, 1143), (1156, 1191, 1192, 1157), (1143, 1178, 1179, 1144), (1157, 1192, 1193, 1158), (1144, 1179, 1180, 1145), (1158, 1193, 1194, 1159), (1145, 1180, 1181, 1146), (1132, 1168, 1133), (1159, 1194, 1195, 1160), (1146, 1181, 1182, 1147), (1133, 1168, 1169, 1134), (1160, 1195, 1196, 1161), (1147, 1182, 1183, 1148), (1134, 1169, 1170, 1135), (1161, 1196, 1197, 1162), (1148, 1183, 1184, 1149), (1135, 1170, 1171, 1136), (1162, 1197, 1198, 1163), (1149, 1184, 1185, 1150), (1136, 1171, 1172, 1137), (1192, 1228, 1229, 1193), (1179, 1215, 1216, 1180), (1193, 1229, 1230, 1194), (1180, 1216, 1217, 1181), (1132, 1203, 1204, 1168), (1194, 1230, 1231, 1195), (1181, 1217, 1218, 1182), (1168, 1204, 1205, 1169), (1195, 1231, 1232, 1196), (1182, 1218, 1219, 1183), (1169, 1205, 1206, 1170), (1196, 1232, 1233, 1197), (1183, 1219, 1220, 1184), (1170, 1206, 1207, 1171), (1197, 1233, 1234, 1198), (1184, 1220, 1221, 1185), (1171, 1207, 1208, 1172), (1198, 1234, 1235, 1199), (1185, 1221, 1222, 1186), (1172, 1208, 1209, 1173), (1199, 1235, 1236, 1200), (1186, 1222, 1223, 1187), (1173, 1209, 1210, 1174), (1200, 1236, 1237, 1201), (1187, 1223, 1224, 1188), (1174, 1210, 1211, 1175), (1201, 1237, 1238, 1202), (1188, 1224, 1225, 1189), (1175, 1211, 1212, 1176), (1202, 1238, 31), (1189, 1225, 1226, 1190), (1176, 1212, 1213, 1177), (1190, 1226, 1227, 1191), (1177, 1213, 1214, 1178), (1191, 1227, 1228, 1192), (1178, 1214, 1215, 1179), (1222, 1257, 1258, 1223), (1209, 1244, 1245, 1210), (1236, 1271, 1272, 1237), (1223, 1258, 1259, 1224), (1210, 1245, 1246, 1211), (1237, 1272, 1273, 1238), (1224, 1259, 1260, 1225), (1211, 1246, 1247, 1212), (1238, 1273, 31), (1225, 1260, 1261, 1226), (1212, 1247, 1248, 1213), (1226, 1261, 1262, 1227), (1213, 1248, 1249, 1214), (1227, 1262, 1263, 1228), (1214, 1249, 1250, 1215), (1228, 1263, 1264, 1229), (1215, 1250, 1251, 1216), (1229, 1264, 1265, 1230), (1216, 1251, 1252, 1217), (1203, 1239, 1204), (1230, 1265, 1266, 1231), (1217, 1252, 1253, 1218), (1204, 1239, 1240, 1205), (1231, 1266, 1267, 1232), (1218, 1253, 1254, 1219), (1205, 1240, 1241, 1206), (1232, 1267, 1268, 1233), (1219, 1254, 1255, 1220), (1206, 1241, 1242, 1207), (1233, 1268, 1269, 1234), (1220, 1255, 1256, 1221), (1207, 1242, 1243, 1208), (1234, 1269, 1270, 1235), (1221, 1256, 1257, 1222), (1208, 1243, 1244, 1209), (1235, 1270, 1271, 1236), (1251, 1287, 1288, 1252), (1203, 1274, 1275, 1239), (1265, 1301, 1302, 1266), (1252, 1288, 1289, 1253), (1239, 1275, 1276, 1240), (1266, 1302, 1303, 1267), (1253, 1289, 1290, 1254), (1240, 1276, 1277, 1241), (1267, 1303, 1304, 1268), (1254, 1290, 1291, 1255), (1241, 1277, 1278, 1242), (1268, 1304, 1305, 1269), (1255, 1291, 1292, 1256), (1242, 1278, 1279, 1243), (1269, 1305, 1306, 1270), (1256, 1292, 1293, 1257), (1243, 1279, 1280, 1244), (1270, 1306, 1307, 1271), (1257, 1293, 1294, 1258), (1244, 1280, 1281, 1245), (1271, 1307, 1308, 1272), (1258, 1294, 1295, 1259), (1245, 1281, 1282, 1246), (1272, 1308, 1309, 1273), (1259, 1295, 1296, 1260), (1246, 1282, 1283, 1247), (1273, 1309, 31), (1260, 1296, 1297, 1261), (1247, 1283, 1284, 1248), (1261, 1297, 1298, 1262), (1248, 1284, 1285, 1249), (1262, 1298, 1299, 1263), (1249, 1285, 1286, 1250), (1263, 1299, 1300, 1264), (1250, 1286, 1287, 1251), (1264, 1300, 1301, 1265), (1281, 1316, 1317, 1282), (1308, 1343, 1344, 1309), (1295, 1330, 1331, 1296), (1282, 1317, 1318, 1283), (1309, 1344, 31), (1296, 1331, 1332, 1297), (1283, 1318, 1319, 1284), (1297, 1332, 1333, 1298), (1284, 1319, 1320, 1285), (1298, 1333, 1334, 1299), (1285, 1320, 1321, 1286), (1299, 1334, 1335, 1300), (1286, 1321, 1322, 1287), (1300, 1335, 1336, 1301), (1287, 1322, 1323, 1288), (1274, 1310, 1275), (1301, 1336, 1337, 1302), (1288, 1323, 1324, 1289), (1275, 1310, 1311, 1276), (1302, 1337, 1338, 1303), (1289, 1324, 1325, 1290), (1276, 1311, 1312, 1277), (1303, 1338, 1339, 1304), (1290, 1325, 1326, 1291), (1277, 1312, 1313, 1278), (1304, 1339, 1340, 1305), (1291, 1326, 1327, 1292), (1278, 1313, 1314, 1279), (1305, 1340, 1341, 1306), (1292, 1327, 1328, 1293), (1279, 1314, 1315, 1280), (1306, 1341, 1342, 1307), (1293, 1328, 1329, 1294), (1280, 1315, 1316, 1281), (1307, 1342, 1343, 1308), (1294, 1329, 1330, 1295), (1310, 1346, 1347, 1311), (1337, 1373, 1374, 1338), (1324, 1360, 1361, 1325), (1311, 1347, 1348, 1312), (1338, 1374, 1375, 1339), (1325, 1361, 1362, 1326), (1312, 1348, 1349, 1313), (1339, 1375, 1376, 1340), (1326, 1362, 1363, 1327), (1313, 1349, 1350, 1314), (1340, 1376, 1377, 1341), (1327, 1363, 1364, 1328), (1314, 1350, 1351, 1315), (1341, 1377, 1378, 1342), (1328, 1364, 1365, 1329), (1315, 1351, 1352, 1316), (1342, 1378, 1379, 1343), (1329, 1365, 1366, 1330), (1316, 1352, 1353, 1317), (1343, 1379, 1380, 1344), (1330, 1366, 1367, 1331), (1317, 1353, 1354, 1318), (1344, 1380, 31), (1331, 1367, 1368, 1332), (1318, 1354, 1355, 1319), (1332, 1368, 1369, 1333), (1319, 1355, 1356, 1320), (1333, 1369, 1370, 1334), (1320, 1356, 1357, 1321), (1334, 1370, 1371, 1335), (1321, 1357, 1358, 1322), (1335, 1371, 1372, 1336), (1322, 1358, 1359, 1323), (1274, 1345, 1346, 1310), (1336, 1372, 1373, 1337), (1323, 1359, 1360, 1324), (1367, 1402, 1403, 1368), (1354, 1389, 1390, 1355), (1368, 1403, 1404, 1369), (1355, 1390, 1391, 1356), (1369, 1404, 1405, 1370), (1356, 1391, 1392, 1357), (1370, 1405, 1406, 1371), (1357, 1392, 1393, 1358), (1371, 1406, 1407, 1372), (1358, 1393, 1394, 1359), (1345, 1381, 1346), (1372, 1407, 1408, 1373), (1359, 1394, 1395, 1360), (1346, 1381, 1382, 1347), (1373, 1408, 1409, 1374), (1360, 1395, 1396, 1361), (1347, 1382, 1383, 1348), (1374, 1409, 1410, 1375), (1361, 1396, 1397, 1362), (1348, 1383, 1384, 1349), (1375, 1410, 1411, 1376), (1362, 1397, 1398, 1363), (1349, 1384, 1385, 1350), (1376, 1411, 1412, 1377), (1363, 1398, 1399, 1364), (1350, 1385, 1386, 1351), (1377, 1412, 1413, 1378), (1364, 1399, 1400, 1365), (1351, 1386, 1387, 1352), (1378, 1413, 1414, 1379), (1365, 1400, 1401, 1366), (1352, 1387, 1388, 1353), (1379, 1414, 1415, 1380), (1366, 1401, 1402, 1367), (1353, 1388, 1389, 1354), (1380, 1415, 31), (1396, 1432, 1433, 1397), (1383, 1419, 1420, 1384), (1410, 1446, 1447, 1411), (1397, 1433, 1434, 1398), (1384, 1420, 1421, 1385), (1411, 1447, 1448, 1412), (1398, 1434, 1435, 1399), (1385, 1421, 1422, 1386), (1412, 1448, 1449, 1413), (1399, 1435, 1436, 1400), (1386, 1422, 1423, 1387), (1413, 1449, 1450, 1414), (1400, 1436, 1437, 1401), (1387, 1423, 1424, 1388), (1414, 1450, 1451, 1415), (1401, 1437, 1438, 1402), (1388, 1424, 1425, 1389), (1415, 1451, 31), (1402, 1438, 1439, 1403), (1389, 1425, 1426, 1390), (1403, 1439, 1440, 1404), (1390, 1426, 1427, 1391), (1404, 1440, 1441, 1405), (1391, 1427, 1428, 1392), (1405, 1441, 1442, 1406), (1392, 1428, 1429, 1393), (1406, 1442, 1443, 1407), (1393, 1429, 1430, 1394), (1345, 1416, 1417, 1381), (1407, 1443, 1444, 1408), (1394, 1430, 1431, 1395), (1381, 1417, 1418, 1382), (1408, 1444, 1445, 1409), (1395, 1431, 1432, 1396), (1382, 1418, 1419, 1383), (1409, 1445, 1446, 1410), (1426, 1461, 1462, 1427), (1440, 1475, 1476, 1441), (1427, 1462, 1463, 1428), (1441, 1476, 1477, 1442), (1428, 1463, 1464, 1429), (1442, 1477, 1478, 1443), (1429, 1464, 1465, 1430), (1416, 1452, 1417), (1443, 1478, 1479, 1444), (1430, 1465, 1466, 1431), (1417, 1452, 1453, 1418), (1444, 1479, 1480, 1445), (1431, 1466, 1467, 1432), (1418, 1453, 1454, 1419), (1445, 1480, 1481, 1446), (1432, 1467, 1468, 1433), (1419, 1454, 1455, 1420), (1446, 1481, 1482, 1447), (1433, 1468, 1469, 1434), (1420, 1455, 1456, 1421), (1447, 1482, 1483, 1448), (1434, 1469, 1470, 1435), (1421, 1456, 1457, 1422), (1448, 1483, 1484, 1449), (1435, 1470, 1471, 1436), (1422, 1457, 1458, 1423), (1449, 1484, 1485, 1450), (1436, 1471, 1472, 1437), (1423, 1458, 1459, 1424), (1450, 1485, 1486, 1451), (1437, 1472, 1473, 1438), (1424, 1459, 1460, 1425), (1451, 1486, 31), (1438, 1473, 1474, 1439), (1425, 1460, 1461, 1426), (1439, 1474, 1475, 1440), (1455, 1491, 1492, 1456), (1482, 1518, 1519, 1483), (1469, 1505, 1506, 1470), (1456, 1492, 1493, 1457), (1483, 1519, 1520, 1484), (1470, 1506, 1507, 1471), (1457, 1493, 1494, 1458), (1484, 1520, 1521, 1485), (1471, 1507, 1508, 1472), (1458, 1494, 1495, 1459), (1485, 1521, 1522, 1486), (1472, 1508, 1509, 1473), (1459, 1495, 1496, 1460), (1486, 1522, 31), (1473, 1509, 1510, 1474), (1460, 1496, 1497, 1461), (1474, 1510, 1511, 1475), (1461, 1497, 1498, 1462), (1475, 1511, 1512, 1476), (1462, 1498, 1499, 1463), (1476, 1512, 1513, 1477), (1463, 1499, 1500, 1464), (1477, 1513, 1514, 1478), (1464, 1500, 1501, 1465), (1416, 1487, 1488, 1452), (1478, 1514, 1515, 1479), (1465, 1501, 1502, 1466), (1452, 1488, 1489, 1453), (1479, 1515, 1516, 1480), (1466, 1502, 1503, 1467), (1453, 1489, 1490, 1454), (1480, 1516, 1517, 1481), (1467, 1503, 1504, 1468), (1454, 1490, 1491, 1455), (1481, 1517, 1518, 1482), (1468, 1504, 1505, 1469), (1512, 1547, 1548, 1513), (1499, 1534, 1535, 1500), (1513, 1548, 1549, 1514), (1500, 1535, 1536, 1501), (1487, 1523, 1488), (1514, 1549, 1550, 1515), (1501, 1536, 1537, 1502), (1488, 1523, 1524, 1489), (1515, 1550, 1551, 1516), (1502, 1537, 1538, 1503), (1489, 1524, 1525, 1490), (1516, 1551, 1552, 1517), (1503, 1538, 1539, 1504), (1490, 1525, 1526, 1491), (1517, 1552, 1553, 1518), (1504, 1539, 1540, 1505), (1491, 1526, 1527, 1492), (1518, 1553, 1554, 1519), (1505, 1540, 1541, 1506), (1492, 1527, 1528, 1493), (1519, 1554, 1555, 1520), (1506, 1541, 1542, 1507), (1493, 1528, 1529, 1494), (1520, 1555, 1556, 1521), (1507, 1542, 1543, 1508), (1494, 1529, 1530, 1495), (1521, 1556, 1557, 1522), (1508, 1543, 1544, 1509), (1495, 1530, 1531, 1496), (1522, 1557, 31), (1509, 1544, 1545, 1510), (1496, 1531, 1532, 1497), (1510, 1545, 1546, 1511), (1497, 1532, 1533, 1498), (1511, 1546, 1547, 1512), (1498, 1533, 1534, 1499), (1554, 1590, 1591, 1555), (1541, 1577, 1578, 1542), (1528, 1564, 1565, 1529), (1555, 1591, 1592, 1556), (1542, 1578, 1579, 1543), (1529, 1565, 1566, 1530), (1556, 1592, 1593, 1557), (1543, 1579, 1580, 1544), (1530, 1566, 1567, 1531), (1557, 1593, 31), (1544, 1580, 1581, 1545), (1531, 1567, 1568, 1532), (1545, 1581, 1582, 1546), (1532, 1568, 1569, 1533), (1546, 1582, 1583, 1547), (1533, 1569, 1570, 1534), (1547, 1583, 1584, 1548), (1534, 1570, 1571, 1535), (1548, 1584, 1585, 1549), (1535, 1571, 1572, 1536), (1487, 1558, 1559, 1523), (1549, 1585, 1586, 1550), (1536, 1572, 1573, 1537), (1523, 1559, 1560, 1524), (1550, 1586, 1587, 1551), (1537, 1573, 1574, 1538), (1524, 1560, 1561, 1525), (1551, 1587, 1588, 1552), (1538, 1574, 1575, 1539), (1525, 1561, 1562, 1526), (1552, 1588, 1589, 1553), (1539, 1575, 1576, 1540), (1526, 1562, 1563, 1527), (1553, 1589, 1590, 1554), (1540, 1576, 1577, 1541), (1527, 1563, 1564, 1528), (1584, 1619, 1620, 1585), (1571, 1606, 1607, 1572), (1558, 1594, 1559), (1585, 1620, 1621, 1586), (1572, 1607, 1608, 1573), (1559, 1594, 1595, 1560), (1586, 1621, 1622, 1587), (1573, 1608, 1609, 1574), (1560, 1595, 1596, 1561), (1587, 1622, 1623, 1588), (1574, 1609, 1610, 1575), (1561, 1596, 1597, 1562), (1588, 1623, 1624, 1589), (1575, 1610, 1611, 1576), (1562, 1597, 1598, 1563), (1589, 1624, 1625, 1590), (1576, 1611, 1612, 1577), (1563, 1598, 1599, 1564), (1590, 1625, 1626, 1591), (1577, 1612, 1613, 1578), (1564, 1599, 1600, 1565), (1591, 1626, 1627, 1592), (1578, 1613, 1614, 1579), (1565, 1600, 1601, 1566), (1592, 1627, 1628, 1593), (1579, 1614, 1615, 1580), (1566, 1601, 1602, 1567), (1593, 1628, 31), (1580, 1615, 1616, 1581), (1567, 1602, 1603, 1568), (1581, 1616, 1617, 1582), (1568, 1603, 1604, 1569), (1582, 1617, 1618, 1583), (1569, 1604, 1605, 1570), (1583, 1618, 1619, 1584), (1570, 1605, 1606, 1571), (1613, 1649, 1650, 1614), (1600, 1636, 1637, 1601), (1614, 1650, 1651, 1615), (1601, 1637, 1638, 1602), (1615, 1651, 1652, 1616), (1602, 1638, 1639, 1603), (1621, 1657, 1658, 1622), (1616, 1652, 1653, 1617), (1603, 1639, 1640, 1604), (1622, 1658, 1659, 1623), (1617, 1653, 1654, 1618), (1604, 1640, 1641, 1605), (1623, 1659, 1660, 1624), (1618, 1654, 1655, 1619), (1605, 1641, 1642, 1606), (1624, 1660, 1661, 1625), (1619, 1655, 1656, 1620), (1606, 1642, 1643, 1607), (1625, 1661, 1662, 1626), (1558, 1629, 1630, 1594), (1620, 1656, 1657, 1621), (1607, 1643, 1644, 1608), (1626, 1662, 1663, 1627), (1594, 1630, 1631, 1595), (1608, 1644, 1645, 1609), (1627, 1663, 1664, 1628), (1595, 1631, 1632, 1596), (1609, 1645, 1646, 1610), (1628, 1664, 31), (1596, 1632, 1633, 1597), (1610, 1646, 1647, 1611), (1597, 1633, 1634, 1598), (1611, 1647, 1648, 1612), (1598, 1634, 1635, 1599), (1612, 1648, 1649, 1613), (1599, 1635, 1636, 1600), (1635, 1670, 1671, 1636), (1662, 1697, 1698, 1663), (1649, 1684, 1685, 1650), (1636, 1671, 1672, 1637), (1663, 1698, 1699, 1664), (1650, 1685, 1686, 1651), (1637, 1672, 1673, 1638), (1664, 1699, 31), (1651, 1686, 1687, 1652), (1638, 1673, 1674, 1639), (1652, 1687, 1688, 1653), (1639, 1674, 1675, 1640), (1653, 1688, 1689, 1654), (1640, 1675, 1676, 1641), (1654, 1689, 1690, 1655), (1641, 1676, 1677, 1642), (1655, 1690, 1691, 1656), (1642, 1677, 1678, 1643), (1629, 1665, 1630), (1656, 1691, 1692, 1657), (1643, 1678, 1679, 1644), (1630, 1665, 1666, 1631), (1657, 1692, 1693, 1658), (1644, 1679, 1680, 1645), (1631, 1666, 1667, 1632), (1658, 1693, 1694, 1659), (1645, 1680, 1681, 1646), (1632, 1667, 1668, 1633), (1659, 1694, 1695, 1660), (1646, 1681, 1682, 1647), (1633, 1668, 1669, 1634), (1660, 1695, 1696, 1661), (1647, 1682, 1683, 1648), (1634, 1669, 1670, 1635), (1661, 1696, 1697, 1662), (1648, 1683, 1684, 1649), (1629, 0, 1700, 1665), (1691, 22, 23, 1692), (1678, 10, 1704, 1679), (1665, 1700, 1, 1666), (1692, 23, 24, 1693), (1679, 1704, 11, 1680), (1666, 1, 2, 1667), (1693, 24, 25, 1694), (1680, 11, 12, 1681), (1667, 2, 3, 1668), (1694, 25, 26, 1695), (1681, 12, 13, 1682), (1668, 3, 4, 1669), (1695, 26, 27, 1696), (1682, 13, 14, 1683), (1669, 4, 5, 1670), (1696, 27, 28, 1697), (1683, 14, 15, 1684), (1670, 5, 6, 1671), (1697, 28, 29, 1698), (1684, 15, 16, 1685), (1671, 6, 7, 1672), (1698, 29, 30, 1699), (1685, 16, 17, 1686), (1672, 7, 8, 1673), (1699, 30, 31), (1686, 17, 18, 1687), (1673, 8, 9, 1674), (1687, 18, 19, 1688), (1674, 9, 1701, 1675), (1688, 19, 20, 1689), (1675, 1701, 1702, 1676), (1689, 20, 21, 1690), (1676, 1702, 1703, 1677), (1690, 21, 22, 1691), (1677, 1703, 10, 1678)])
me_cubeziercurve_004.polygons.foreach_set('use_smooth', [True] * 1728)
me_cubeziercurve_004.polygons.foreach_set('material_index', [0, 0, 0, 0, 0, 0, 0, 0, 0, 0, 0, 0, 0, 0, 0, 0, 0, 0, 1, 0, 0, 0, 0, 0, 1, 0, 0, 0, 0, 0, 0, 0, 0, 0, 0, 0, 0, 0, 0, 0, 0, 0, 1, 0, 0, 0, 0, 0, 1, 0, 0, 0, 0, 0, 0, 0, 0, 0, 0, 0, 0, 0, 0, 0, 0, 0, 0, 0, 0, 0, 0, 0, 0, 0, 0, 0, 0, 0, 0, 0, 0, 0, 0, 0, 0, 0, 0, 0, 0, 0, 0, 0, 0, 0, 0, 1, 0, 0, 0, 0, 0, 1, 0, 0, 0, 0, 0, 0, 0, 1, 0, 0, 0, 0, 0, 1, 0, 0, 0, 0, 0, 0, 0, 0, 0, 0, 0, 0, 0, 0, 0, 0, 0, 0, 0, 0, 0, 0, 0, 0, 0, 0, 0, 0, 0, 0, 0, 0, 0, 0, 0, 0, 0, 0, 0, 0, 0, 0, 0, 0, 0, 0, 0, 1, 0, 0, 0, 0, 0, 1, 0, 0, 0, 0, 0, 0, 0, 0, 0, 0, 0, 0, 0, 1, 0, 0, 0, 0, 0, 0, 0, 0, 0, 0, 0, 0, 0, 0, 0, 0, 0, 0, 0, 0, 0, 0, 0, 0, 0, 0, 0, 0, 0, 1, 0, 0, 0, 0, 0, 0, 0, 0, 0, 0, 0, 0, 0, 0, 0, 0, 0, 1, 0, 0, 0, 0, 0, 1, 0, 0, 0, 0, 0, 0, 0, 0, 0, 0, 0, 0, 0, 0, 0, 0, 0, 0, 0, 0, 0, 0, 0, 0, 0, 0, 0, 0, 0, 0, 0, 0, 0, 0, 0, 0, 0, 0, 0, 0, 0, 0, 0, 1, 0, 0, 0, 0, 0, 1, 0, 0, 0, 0, 0, 0, 0, 0, 0, 0, 0, 1, 0, 0, 0, 0, 0, 1, 0, 0, 0, 0, 0, 0, 0, 0, 0, 0, 0, 0, 0, 0, 0, 0, 0, 0, 0, 0, 0, 0, 0, 0, 0, 0, 0, 0, 0, 0, 0, 0, 0, 0, 0, 0, 0, 0, 0, 0, 0, 0, 0, 0, 0, 1, 0, 0, 0, 0, 0, 1, 0, 0, 0, 0, 0, 0, 0, 0, 0, 1, 0, 0, 0, 0, 0, 1, 0, 0, 0, 0, 0, 0, 0, 0, 0, 0, 0, 0, 0, 0, 0, 0, 0, 0, 0, 0, 0, 0, 0, 0, 0, 0, 0, 0, 0, 0, 0, 0, 0, 0, 0, 0, 0, 0, 0, 0, 0, 0, 0, 0, 0, 0, 1, 0, 0, 0, 0, 0, 1, 0, 0, 0, 0, 0, 0, 0, 0, 1, 0, 0, 0, 0, 0, 1, 0, 0, 0, 0, 0, 0, 0, 0, 0, 0, 0, 0, 0, 0, 0, 0, 0, 0, 0, 0, 0, 0, 0, 0, 0, 0, 0, 0, 0, 0, 0, 0, 0, 0, 0, 0, 0, 0, 0, 0, 0, 0, 0, 0, 0, 0, 0, 1, 0, 0, 0, 0, 0, 1, 0, 0, 0, 0, 0, 0, 0, 0, 0, 0, 0, 0, 1, 0, 0, 0, 0, 0, 0, 0, 0, 0, 0, 0, 0, 0, 0, 0, 0, 0, 0, 0, 0, 0, 0, 0, 0, 0, 0, 0, 0, 0, 1, 0, 0, 0, 0, 0, 0, 0, 0, 0, 0, 0, 0, 0, 0, 0, 0, 0, 1, 0, 0, 0, 0, 0, 1, 0, 0, 0, 0, 0, 0, 0, 0, 0, 0, 0, 0, 0, 1, 0, 0, 0, 0, 0, 0, 0, 0, 0, 0, 0, 0, 0, 0, 0, 0, 0, 0, 0, 0, 0, 0, 0, 0, 0, 0, 0, 0, 0, 1, 0, 0, 0, 0, 0, 0, 0, 0, 0, 0, 0, 0, 0, 0, 0, 0, 0, 1, 0, 0, 0, 0, 0, 1, 0, 0, 0, 0, 0, 0, 0, 0, 0, 0, 0, 0, 0, 0, 0, 0, 0, 0, 0, 0, 0, 0, 0, 0, 0, 0, 0, 0, 0, 0, 0, 0, 0, 0, 0, 0, 0, 0, 0, 0, 0, 0, 0, 0, 1, 0, 0, 0, 0, 0, 1, 0, 0, 0, 0, 0, 0, 0, 0, 0, 0, 1, 0, 0, 0, 0, 0, 1, 0, 0, 0, 0, 0, 0, 0, 0, 0, 0, 0, 0, 0, 0, 0, 0, 0, 0, 0, 0, 0, 0, 0, 0, 0, 0, 0, 0, 0, 0, 0, 0, 0, 0, 0, 0, 0, 0, 0, 0, 0, 0, 0, 0, 0, 0, 1, 0, 0, 0, 0, 0, 1, 0, 0, 0, 0, 0, 0, 0, 0, 1, 0, 0, 0, 0, 0, 1, 0, 0, 0, 0, 0, 0, 0, 0, 0, 0, 0, 0, 0, 0, 0, 0, 0, 0, 0, 0, 0, 0, 0, 0, 0, 0, 0, 0, 0, 0, 0, 0, 0, 0, 0, 0, 0, 0, 0, 0, 0, 0, 0, 0, 0, 0, 0, 1, 0, 0, 0, 0, 0, 1, 0, 0, 0, 0, 0, 0, 0, 0, 0, 0, 0, 0, 0, 0, 1, 0, 0, 0, 0, 0, 1, 0, 0, 0, 0, 0, 0, 0, 0, 0, 0, 0, 0, 0, 0, 0, 0, 0, 0, 0, 0, 0, 0, 0, 0, 0, 0, 0, 0, 0, 0, 0, 0, 0, 0, 0, 0, 0, 0, 0, 0, 0, 0, 0, 0, 0, 0, 1, 0, 0, 0, 0, 0, 1, 0, 0, 0, 0, 0, 0, 0, 0, 1, 0, 0, 0, 0, 0, 1, 0, 0, 0, 0, 0, 0, 0, 0, 0, 0, 0, 0, 0, 0, 0, 0, 0, 0, 0, 0, 0, 0, 0, 0, 0, 0, 0, 0, 0, 0, 0, 0, 0, 0, 0, 0, 0, 0, 0, 0, 0, 0, 0, 0, 0, 0, 0, 1, 0, 0, 0, 0, 0, 1, 0, 0, 0, 0, 0, 0, 0, 0, 0, 0, 0, 0, 1, 0, 0, 0, 0, 0, 0, 0, 0, 0, 0, 0, 0, 0, 0, 0, 0, 0, 0, 0, 0, 0, 0, 0, 0, 0, 0, 0, 0, 0, 1, 0, 0, 0, 0, 0, 0, 0, 0, 0, 0, 0, 0, 0, 0, 0, 0, 0, 1, 0, 0, 0, 0, 0, 1, 0, 0, 0, 0, 0, 0, 0, 0, 0, 0, 0, 0, 0, 1, 0, 0, 0, 0, 0, 0, 0, 0, 0, 0, 0, 0, 0, 0, 0, 0, 0, 0, 0, 0, 0, 0, 0, 0, 0, 0, 0, 0, 0, 1, 0, 0, 0, 0, 0, 0, 0, 0, 0, 0, 0, 0, 0, 0, 0, 0, 0, 1, 0, 0, 0, 0, 0, 1, 0, 0, 0, 0, 0, 0, 0, 0, 0, 0, 0, 0, 0, 0, 0, 0, 0, 0, 0, 0, 0, 0, 0, 0, 0, 0, 0, 0, 0, 0, 0, 0, 0, 0, 0, 0, 0, 0, 0, 0, 0, 0, 0, 0, 1, 0, 0, 0, 0, 0, 1, 0, 0, 0, 0, 0, 0, 0, 0, 0, 0, 1, 0, 0, 0, 0, 0, 1, 0, 0, 0, 0, 0, 0, 0, 0, 0, 0, 0, 0, 0, 0, 0, 0, 0, 0, 0, 0, 0, 0, 0, 0, 0, 0, 0, 0, 0, 0, 0, 0, 0, 0, 0, 0, 0, 0, 0, 0, 0, 0, 0, 0, 0, 0, 1, 0, 0, 0, 0, 0, 1, 0, 0, 0, 0, 0, 0, 0, 0, 1, 0, 0, 0, 0, 0, 1, 0, 0, 0, 0, 0, 0, 0, 0, 0, 0, 0, 0, 0, 0, 0, 0, 0, 0, 0, 0, 0, 0, 0, 0, 0, 0, 0, 0, 0, 0, 0, 0, 0, 0, 0, 0, 0, 0, 0, 0, 0, 0, 0, 0, 0, 0, 0, 1, 0, 0, 0, 0, 0, 1, 0, 0, 0, 0, 0, 0, 0, 1, 0, 0, 0, 0, 0, 1, 0, 0, 0, 0, 0, 0, 0, 0, 0, 0, 0, 0, 0, 0, 0, 0, 0, 0, 0, 0, 0, 0, 0, 0, 0, 0, 0, 0, 0, 0, 0, 0, 0, 0, 0, 0, 0, 0, 0, 0, 0, 0, 0, 0, 0, 0, 0, 1, 0, 0, 0, 0, 0, 1, 0, 0, 0, 0, 0, 0, 0, 0, 0, 0, 0, 0, 1, 0, 0, 0, 0, 0, 0, 0, 0, 0, 0, 0, 0, 0, 0, 0, 0, 0, 0, 0, 0, 0, 0, 0, 0, 0, 0, 0, 0, 0, 1, 0, 0, 0, 0, 0, 0, 0, 0, 0, 0, 0, 0, 0, 0, 0, 0, 0, 1, 0, 0, 0, 0, 0, 1, 0, 0, 0, 0, 0, 0, 0, 0, 0, 0, 0, 0, 0, 0, 0, 0, 0, 0, 0, 0, 0, 0, 0, 0, 0, 0, 0, 0, 0, 0, 0, 0, 0, 0, 0, 0, 0, 0, 0, 0, 0, 0, 0, 0, 1, 0, 0, 0, 0, 0, 1, 0, 0, 0, 0, 0, 0, 0, 0, 0, 0, 1, 0, 0, 0, 0, 0, 1, 0, 0, 0, 0, 0, 0, 0, 0, 0, 0, 0, 0, 0, 0, 0, 0, 0, 0, 0, 0, 0, 0, 0, 0, 0, 0, 0, 0, 0, 0, 0, 0, 0, 0, 0, 0, 0, 0, 0, 0, 0, 0, 0, 0, 0, 1, 0, 0, 0, 0, 0, 1, 0, 0, 0, 0, 0, 0, 0, 0, 0, 1, 0, 0, 0, 0, 0, 1, 0, 0, 0, 0, 0, 0, 0, 0, 0, 0, 0, 0, 0, 0, 0, 0, 0, 0, 0, 0, 0, 0, 0, 0, 0, 0, 0, 0, 0, 0, 0, 0, 0, 0, 0, 0, 0, 0, 0, 0, 0, 0, 0, 0, 0, 0, 0, 1, 0, 0, 0, 0, 0, 1, 0, 0, 0, 0, 0, 0, 0, 1, 0, 0, 0, 1, 0, 0, 0, 0, 0, 0, 0, 0, 0, 0, 0, 0, 0, 0, 0, 0, 0, 0, 0, 0, 0, 0, 0, 0, 0, 0, 0, 0, 0, 0, 0, 0, 0, 1, 0, 0, 0, 0, 0, 1, 0, 0, 0, 0, 0, 0, 0, 0, 0, 0, 0, 0, 0, 0, 0, 0, 0, 0, 0, 0, 0, 0, 0, 0, 0, 0, 0, 0, 0, 0, 0, 0, 0, 0, 0, 0, 0, 0, 0, 0, 0, 0, 0, 0, 0, 0, 0, 1, 0, 0, 0, 0, 0, 1, 0, 0, 0, 0, 0, 0, 0, 0])
me_cubeziercurve_004.materials.append(mat_pin)
me_cubeziercurve_004.materials.append(mat_stipe)
me_cubeziercurve_004.use_remesh_preserve_volume = False
me_cubeziercurve_004.use_remesh_preserve_attributes = False
me_cubeziercurve_004.use_mirror_vertex_groups = False
me_cubeziercurve_004.update()

# ---- curves / text
cu_beziercurve_003 = bpy.data.curves.new('BezierCurve.003', 'CURVE')
cu_beziercurve_003.dimensions = '3D'
_sp = cu_beziercurve_003.splines.new('BEZIER'); _sp.bezier_points.add(3)
_sp.bezier_points.foreach_set('co', [-1.698, 2.564, 5.732e-07, -1.341, 0.4881, -1.394e-08, -1.097, -2.575, 2.492e-06, -1.698, -3.036, 4.629e-07])
_sp.bezier_points.foreach_set('handle_left', [-2.088, 2.564, 6.699e-07, -1.494, 0.8868, -3.853e-07, -0.5227, -1.465, 2.311e-06, -1.29, -3.038, 9.137e-07])
_sp.bezier_points.foreach_set('handle_right', [-0.698, 2.564, 3.252e-07, -0.8761, -0.7233, 1.114e-06, -1.321, -3.007, 2.562e-06, -2.025, -3.034, 1.025e-07])
for _p, _l, _r in zip(_sp.bezier_points, ['ALIGNED', 'ALIGNED', 'ALIGNED', 'ALIGNED'], ['ALIGNED', 'ALIGNED', 'ALIGNED', 'ALIGNED']): _p.handle_left_type = _l; _p.handle_right_type = _r
_sp.order_u = 0
_sp.order_v = 0
cu_beziercurve_003.use_path = True
cu_beziercurve_003.use_path_clamp = True
cu_beziercurve_003.bevel_resolution = 0
cu_beziercurve_003.fill_mode = 'HALF'

# ---- objects
ob_pin = bpy.data.objects.new('Pin', me_cubeziercurve_004)
ob_beziercurve = bpy.data.objects.new('BezierCurve', cu_beziercurve_003)
ob_lamp = bpy.data.objects.new('Lamp', light_lamp)
ob_camera = bpy.data.objects.new('Camera', cam_camera)

# ---- transforms, parenting, visibility, modifiers, constraints
ob_pin.location = (0.001546, -6.662e-08, 2.488)
ob_pin.rotation_euler = (1.571, -0.0, -0.0)
ob_pin.lineart.crease_threshold = 0.0
ob_beziercurve.location = (1.698, -3.171e-08, 0.236)
ob_beziercurve.rotation_euler = (1.571, -0.0, -0.0)
ob_beziercurve.hide_viewport = True
ob_beziercurve.lineart.crease_threshold = 0.0
ob_lamp.location = (4.076, 1.005, 5.904)
ob_lamp.rotation_euler = (0.6503, 0.05522, 1.866)
ob_lamp.lock_rotations_4d = False
ob_lamp.empty_display_type = 'ARROWS'
ob_lamp.color = (0.0, 0.0, 0.0, 0.0)
ob_lamp.lineart.crease_threshold = 0.0
ob_camera.location = (7.481, -6.508, 5.344)
ob_camera.rotation_euler = (1.109, 0.0, 0.8149)
ob_camera.lock_rotations_4d = False
ob_camera.empty_display_type = 'ARROWS'
ob_camera.color = (0.0, 0.0, 0.0, 0.0)
ob_camera.display_type = 'WIRE'
ob_camera.lineart.crease_threshold = 0.0

# ---- collection membership
col_collection_1.objects.link(ob_pin)
col_collection_1.objects.link(ob_beziercurve)
col_collection_1.objects.link(ob_lamp)
col_collection_1.objects.link(ob_camera)

# ---- scene / render settings (as saved in the file)
scene.camera = ob_camera
scene.frame_start = 1; scene.frame_end = 250; scene.frame_set(49)
scene.render.engine = 'BLENDER_EEVEE_NEXT'
scene.render.resolution_percentage = 50
scene.render.dither_intensity = 0.0
scene.cycles.use_denoising = False
scene.cycles.samples = 128
scene.cycles.sampling_pattern = 'TABULATED_SOBOL'
scene.cycles.use_adaptive_sampling = False
scene.cycles.use_light_tree = False
scene.cycles.blur_glossy = 0.0
scene.cycles.sample_clamp_indirect = 0.0
scene.view_settings.view_transform = 'Standard'
bpy.context.view_layer.update()
